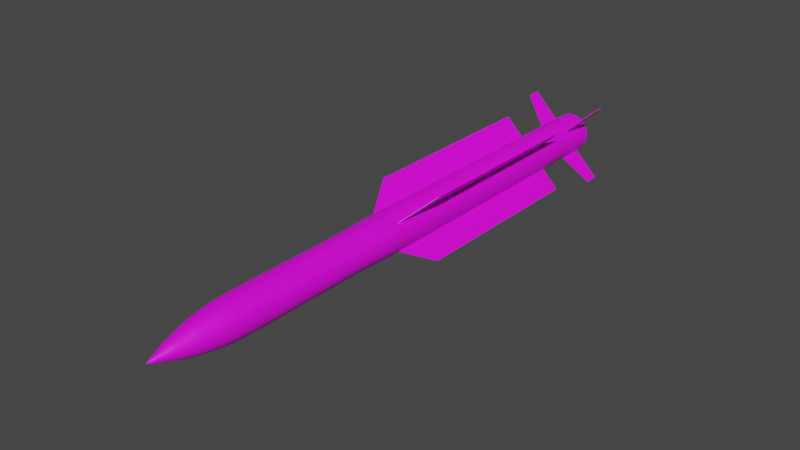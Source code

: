 # Source: 9M317_Buk.blend  (saved by Blender 2.80.75; exported with 4.5.12 LTS)
import bpy
from mathutils import Matrix  # noqa: F401  (used for matrix-valued properties, if any)

bpy.ops.wm.read_factory_settings(use_empty=True)
scene = bpy.context.scene
scene.name = 'Scene'

# ---- collections
col_collection = bpy.data.collections.new('Collection'); scene.collection.children.link(col_collection)

# ---- images (referenced by path relative to the original .blend; pixels are not part of the script)
import os
ASSET_DIR = os.environ.get("B2B_ASSET_DIR", "")  # directory of the original .blend (textures are referenced by path, not embedded)
HERE = os.path.dirname(os.path.abspath(__file__))  # packed textures are extracted next to this script under _unpacked/

def load_image(name, relpath, width, height, colorspace="sRGB"):
    """Load a texture the original file referenced (path relative to the .blend, or extracted next to this script)."""
    p = next((c for c in (os.path.join(HERE, relpath), os.path.join(ASSET_DIR, relpath)) if relpath and os.path.exists(c)), "")
    if p:
        img = bpy.data.images.load(p, check_existing=True)
        img.name = name
    else:  # same state as the original file: an image datablock whose file is absent (Cycles renders it pink)
        img = bpy.data.images.new(name, width, height)
        img.source = "FILE"
        img.filepath = "//" + (relpath or name)
    img.colorspace_settings.name = colorspace
    return img
img_kub_png_001 = load_image('Kub.png.001', 'Kub.png', 1024, 1024, 'sRGB')

# ---- materials (node trees are filled in below, after node groups)
mat_buk = bpy.data.materials.new('Buk')
mat_buk.use_transparent_shadow = False

# ---- material node trees
mat_buk.use_nodes = True; mat_buk.node_tree.nodes.clear()
_N = mat_buk.node_tree.nodes; _L = mat_buk.node_tree.links
n0 = _N.new('ShaderNodeBsdfPrincipled'); n0.name = 'Principled BSDF'; n0.location = (10, 300)
n0.distribution = 'GGX'
n0.subsurface_method = 'BURLEY'
n0.inputs[3].default_value = 1.45
n0.inputs[27].default_value = (0.0, 0.0, 0.0, 1.0)
n0.inputs[28].default_value = 1.0
n1 = _N.new('ShaderNodeTexImage'); n1.name = 'Image Texture'; n1.location = (-280, 280)
n1.image = img_kub_png_001
n1.interpolation = 'Smart'
n2 = _N.new('ShaderNodeOutputMaterial'); n2.name = 'Material Output'; n2.location = (416, 221)
_L.new(n0.outputs[0], n2.inputs[0])
_L.new(n1.outputs[0], n0.inputs[0])
n2.is_active_output = True

# ---- world
world_world = bpy.data.worlds.new('World'); scene.world = world_world
world_world.use_nodes = True; world_world.node_tree.nodes.clear()
_N = world_world.node_tree.nodes; _L = world_world.node_tree.links
n0 = _N.new('ShaderNodeOutputWorld'); n0.name = 'World Output'; n0.location = (300, 300)
n1 = _N.new('ShaderNodeBackground'); n1.name = 'Background'; n1.location = (10, 300)
n1.inputs[0].default_value = (0.05088, 0.05088, 0.05088, 1.0)
_L.new(n1.outputs[0], n0.inputs[0])
n0.is_active_output = True
world_world.color = (0.05088, 0.05088, 0.05088)
world_world.use_sun_shadow = False
world_world.sun_shadow_jitter_overblur = 0.0

# ---- meshes
me_cube_008 = bpy.data.meshes.new('Cube.008')
me_cube_008.from_pydata([(-1.0, 3.571, 1.695), (-1.0, 3.754, 4.756), (-1.0, 3.966, 1.695), (-1.0, 3.966, 4.756), (1.0, 3.571, 1.695), (1.0, 3.754, 4.756), (1.0, 3.966, 1.695), (1.0, 3.966, 4.756), (-1.0, -0.4589, 1.695), (-1.0, 0.06009, 3.865), (-1.0, 3.002, 1.695), (-1.0, 3.002, 3.865), (1.0, -0.4589, 1.695), (1.0, 0.06009, 3.865), (1.0, 3.002, 1.695), (1.0, 3.002, 3.865), (-1.0, 3.571, -1.695), (-1.0, 3.754, -4.756), (-1.0, 3.966, -1.695), (-1.0, 3.966, -4.756), (1.0, 3.571, -1.695), (1.0, 3.754, -4.756), (1.0, 3.966, -1.695), (1.0, 3.966, -4.756), (-1.0, -0.4589, -1.695), (-1.0, 0.06009, -3.865), (-1.0, 3.002, -1.695), (-1.0, 3.002, -3.865), (1.0, -0.4589, -1.695), (1.0, 0.06009, -3.865), (1.0, 3.002, -1.695), (1.0, 3.002, -3.865), (80.7, 3.571, 0.021), (226.5, 3.754, 0.021), (80.7, 3.966, 0.021), (226.5, 3.966, 0.021), (80.7, 3.571, -0.021), (226.5, 3.754, -0.021), (80.7, 3.966, -0.021), (226.5, 3.966, -0.021), (80.7, -0.4589, 0.021), (184.0, 0.06009, 0.021), (80.7, 3.002, 0.021), (184.0, 3.002, 0.021), (80.7, -0.4589, -0.021), (184.0, 0.06009, -0.021), (80.7, 3.002, -0.021), (184.0, 3.002, -0.021), (-80.7, 3.571, 0.021), (-226.5, 3.754, 0.021), (-80.7, 3.966, 0.021), (-226.5, 3.966, 0.021), (-80.7, 3.571, -0.021), (-226.5, 3.754, -0.021), (-80.7, 3.966, -0.021), (-226.5, 3.966, -0.021), (-80.7, -0.4589, 0.021), (-184.0, 0.06009, 0.021), (-80.7, 3.002, 0.021), (-184.0, 3.002, 0.021), (-80.7, -0.4589, -0.021), (-184.0, 0.06009, -0.021), (-80.7, 3.002, -0.021), (-184.0, 3.002, -0.021), (76.68, 4.113, -2.906e-07), (81.7, -0.6402, -2.424e-07), (75.2, 4.113, 0.3141), (80.13, -0.6402, 0.3347), (70.84, 4.113, 0.6162), (75.48, -0.6402, 0.6565), (63.75, 4.113, 0.8946), (67.93, -0.6402, 0.9532), (54.22, 4.113, 1.139), (57.77, -0.6402, 1.213), (42.6, 4.113, 1.339), (45.39, -0.6402, 1.426), (29.34, 4.113, 1.488), (31.26, -0.6402, 1.585), (14.96, 4.113, 1.579), (15.94, -0.6402, 1.683), (2.272e-05, 4.113, 1.61), (1.077e-05, -0.6402, 1.716), (-14.96, 4.113, 1.579), (-15.94, -0.6402, 1.683), (-29.34, 4.113, 1.488), (-31.26, -0.6402, 1.585), (-42.6, 4.113, 1.339), (-45.39, -0.6402, 1.426), (-54.22, 4.113, 1.139), (-57.77, -0.6402, 1.213), (-63.75, 4.113, 0.8946), (-67.93, -0.6402, 0.9532), (-70.84, 4.113, 0.6162), (-75.48, -0.6402, 0.6565), (-75.2, 4.113, 0.3141), (-80.13, -0.6402, 0.3347), (-76.68, 4.113, -1.02e-06), (-81.7, -0.6402, -1.06e-06), (-75.2, 4.113, -0.3141), (-80.13, -0.6402, -0.3347), (-70.84, 4.113, -0.6162), (-75.48, -0.6402, -0.6565), (-63.75, 4.113, -0.8946), (-67.93, -0.6402, -0.9532), (-54.22, 4.113, -1.139), (-57.77, -0.6402, -1.213), (-42.6, 4.113, -1.339), (-45.39, -0.6402, -1.426), (-29.34, 4.113, -1.488), (-31.26, -0.6402, -1.585), (-14.96, 4.113, -1.579), (-15.94, -0.6402, -1.683), (0.0001032, 4.113, -1.61), (9.583e-05, -0.6402, -1.716), (14.96, 4.113, -1.579), (15.94, -0.6402, -1.683), (29.34, 4.113, -1.488), (31.26, -0.6402, -1.585), (42.6, 4.113, -1.339), (45.39, -0.6402, -1.426), (54.22, 4.113, -1.139), (57.77, -0.6402, -1.213), (63.75, 4.113, -0.8946), (67.93, -0.6402, -0.9532), (70.84, 4.113, -0.6162), (75.48, -0.6402, -0.6565), (75.2, 4.113, -0.3141), (80.13, -0.6402, -0.3347), (75.69, -1.225, 0.3162), (77.17, -1.225, -2.387e-07), (71.3, -1.225, 0.6202), (64.17, -1.225, 0.9004), (54.57, -1.225, 1.146), (42.87, -1.225, 1.347), (29.53, -1.225, 1.497), (15.06, -1.225, 1.589), (1.913e-07, -1.225, 1.621), (-15.06, -1.225, 1.589), (-29.53, -1.225, 1.497), (-42.87, -1.225, 1.347), (-54.57, -1.225, 1.146), (-64.17, -1.225, 0.9004), (-71.3, -1.225, 0.6202), (-75.69, -1.225, 0.3162), (-77.17, -1.225, -1.011e-06), (-75.69, -1.225, -0.3162), (-71.3, -1.225, -0.6202), (-64.17, -1.225, -0.9004), (-54.57, -1.225, -1.146), (-42.87, -1.225, -1.347), (-29.53, -1.225, -1.497), (-15.06, -1.225, -1.589), (8.053e-05, -1.225, -1.621), (15.06, -1.225, -1.589), (29.53, -1.225, -1.497), (42.87, -1.225, -1.347), (54.57, -1.225, -1.146), (64.17, -1.225, -0.9004), (71.3, -1.225, -0.6202), (75.69, -1.225, -0.3162), (75.69, -3.044, 0.3162), (77.17, -3.044, 1.136e-06), (71.3, -3.044, 0.6202), (64.17, -3.044, 0.9004), (54.57, -3.044, 1.146), (42.87, -3.044, 1.347), (29.53, -3.044, 1.497), (15.06, -3.044, 1.589), (-3.734e-05, -3.044, 1.621), (-15.06, -3.044, 1.589), (-29.53, -3.044, 1.497), (-42.87, -3.044, 1.347), (-54.57, -3.044, 1.146), (-64.17, -3.044, 0.9004), (-71.3, -3.044, 0.6202), (-75.69, -3.044, 0.3162), (-77.17, -3.044, 3.631e-07), (-75.69, -3.044, -0.3162), (-71.3, -3.044, -0.6202), (-64.17, -3.044, -0.9004), (-54.57, -3.044, -1.146), (-42.87, -3.044, -1.347), (-29.53, -3.044, -1.497), (-15.06, -3.044, -1.589), (4.3e-05, -3.044, -1.621), (15.06, -3.044, -1.589), (29.53, -3.044, -1.497), (42.87, -3.044, -1.347), (54.57, -3.044, -1.146), (64.17, -3.044, -0.9004), (71.3, -3.044, -0.6202), (75.69, -3.044, -0.3162), (73.37, -3.298, 0.3065), (74.81, -3.298, 2.508e-06), (69.11, -3.298, 0.6012), (62.2, -3.298, 0.8728), (52.9, -3.298, 1.111), (41.56, -3.298, 1.306), (28.63, -3.298, 1.451), (14.59, -3.298, 1.541), (-4.189e-05, -3.298, 1.571), (-14.59, -3.298, 1.541), (-28.63, -3.298, 1.451), (-41.56, -3.298, 1.306), (-52.9, -3.298, 1.111), (-62.2, -3.298, 0.8728), (-69.11, -3.298, 0.6012), (-73.37, -3.298, 0.3065), (-74.81, -3.298, 1.759e-06), (-73.37, -3.298, -0.3065), (-69.11, -3.298, -0.6012), (-62.2, -3.298, -0.8728), (-52.9, -3.298, -1.111), (-41.56, -3.298, -1.306), (-28.63, -3.298, -1.451), (-14.59, -3.298, -1.541), (3.599e-05, -3.298, -1.571), (14.59, -3.298, -1.541), (28.63, -3.298, -1.451), (41.56, -3.298, -1.306), (52.9, -3.298, -1.111), (62.2, -3.298, -0.8728), (69.11, -3.298, -0.6012), (73.37, -3.298, -0.3065), (68.51, -3.496, 0.2862), (69.85, -3.496, 1.127e-06), (64.53, -3.496, 0.5613), (58.08, -3.496, 0.8149), (49.39, -3.496, 1.037), (38.81, -3.496, 1.22), (26.73, -3.496, 1.355), (13.63, -3.496, 1.439), (-4.466e-05, -3.496, 1.467), (-13.63, -3.496, 1.439), (-26.73, -3.496, 1.355), (-38.81, -3.496, 1.22), (-49.39, -3.496, 1.037), (-58.08, -3.496, 0.8149), (-64.53, -3.496, 0.5613), (-68.51, -3.496, 0.2862), (-69.85, -3.496, 4.274e-07), (-68.51, -3.496, -0.2862), (-64.53, -3.496, -0.5613), (-58.08, -3.496, -0.8149), (-49.39, -3.496, -1.037), (-38.81, -3.496, -1.22), (-26.73, -3.496, -1.355), (-13.63, -3.496, -1.439), (2.806e-05, -3.496, -1.467), (13.63, -3.496, -1.439), (26.73, -3.496, -1.355), (38.81, -3.496, -1.22), (49.39, -3.496, -1.037), (58.08, -3.496, -0.8149), (64.53, -3.496, -0.5613), (68.51, -3.496, -0.2862), (61.27, -3.661, 0.2559), (62.47, -3.661, 1.121e-06), (57.72, -3.661, 0.5021), (51.94, -3.661, 0.7289), (44.18, -3.661, 0.9277), (34.71, -3.661, 1.091), (23.91, -3.661, 1.212), (12.19, -3.661, 1.287), (-4.611e-05, -3.661, 1.312), (-12.19, -3.661, 1.287), (-23.91, -3.661, 1.212), (-34.71, -3.661, 1.091), (-44.18, -3.661, 0.9277), (-51.95, -3.661, 0.7289), (-57.72, -3.661, 0.5021), (-61.27, -3.661, 0.2559), (-62.47, -3.661, 4.958e-07), (-61.27, -3.661, -0.2559), (-57.72, -3.661, -0.5021), (-51.95, -3.661, -0.7289), (-44.18, -3.661, -0.9277), (-34.71, -3.661, -1.091), (-23.91, -3.661, -1.212), (-12.19, -3.661, -1.287), (1.893e-05, -3.661, -1.312), (12.19, -3.661, -1.287), (23.91, -3.661, -1.212), (34.71, -3.661, -1.091), (44.18, -3.661, -0.9277), (51.95, -3.661, -0.7289), (57.72, -3.661, -0.5021), (61.27, -3.661, -0.2559), (53.42, -3.815, 0.2231), (54.46, -3.815, 1.128e-06), (50.32, -3.815, 0.4377), (45.28, -3.815, 0.6354), (38.51, -3.815, 0.8087), (30.26, -3.815, 0.9509), (20.84, -3.815, 1.057), (10.62, -3.815, 1.122), (-4.71e-05, -3.815, 1.144), (-10.63, -3.815, 1.122), (-20.84, -3.815, 1.057), (-30.26, -3.815, 0.9509), (-38.51, -3.815, 0.8087), (-45.28, -3.815, 0.6354), (-50.32, -3.815, 0.4377), (-53.42, -3.815, 0.2231), (-54.46, -3.815, 5.824e-07), (-53.42, -3.815, -0.2231), (-50.32, -3.815, -0.4377), (-45.28, -3.815, -0.6354), (-38.51, -3.815, -0.8087), (-30.26, -3.815, -0.9509), (-20.84, -3.815, -1.057), (-10.62, -3.815, -1.122), (9.599e-06, -3.815, -1.144), (10.62, -3.815, -1.122), (20.84, -3.815, -1.057), (30.26, -3.815, -0.9509), (38.51, -3.815, -0.8087), (45.28, -3.815, -0.6354), (50.32, -3.815, -0.4377), (53.42, -3.815, -0.2231), (42.22, -3.976, 0.1763), (43.04, -3.976, 1.127e-06), (39.77, -3.976, 0.3459), (35.79, -3.976, 0.5022), (30.44, -3.976, 0.6392), (23.91, -3.976, 0.7516), (16.47, -3.976, 0.8351), (8.397, -3.976, 0.8866), (-4.695e-05, -3.976, 0.9039), (-8.398, -3.976, 0.8866), (-16.47, -3.976, 0.8351), (-23.91, -3.976, 0.7516), (-30.44, -3.976, 0.6392), (-35.79, -3.976, 0.5022), (-39.77, -3.976, 0.3459), (-42.22, -3.976, 0.1763), (-43.04, -3.976, 6.957e-07), (-42.22, -3.976, -0.1763), (-39.77, -3.976, -0.3459), (-35.79, -3.976, -0.5022), (-30.44, -3.976, -0.6392), (-23.91, -3.976, -0.7516), (-16.47, -3.976, -0.8351), (-8.397, -3.976, -0.8866), (-2.135e-06, -3.976, -0.9039), (8.397, -3.976, -0.8866), (16.47, -3.976, -0.8351), (23.91, -3.976, -0.7516), (30.44, -3.976, -0.6392), (35.79, -3.976, -0.5022), (39.77, -3.976, -0.3459), (42.22, -3.976, -0.1763), (32.47, -4.107, 0.1356), (33.1, -4.107, 1.128e-06), (30.58, -4.107, 0.266), (27.52, -4.107, 0.3862), (23.41, -4.107, 0.4915), (18.39, -4.107, 0.578), (12.67, -4.107, 0.6422), (6.458, -4.107, 0.6818), (-4.705e-05, -4.107, 0.6951), (-6.458, -4.107, 0.6818), (-12.67, -4.107, 0.6422), (-18.39, -4.107, 0.578), (-23.41, -4.107, 0.4915), (-27.52, -4.107, 0.3862), (-30.58, -4.107, 0.266), (-32.47, -4.107, 0.1356), (-33.1, -4.107, 7.964e-07), (-32.47, -4.107, -0.1356), (-30.58, -4.107, -0.266), (-27.52, -4.107, -0.3862), (-23.41, -4.107, -0.4915), (-18.39, -4.107, -0.578), (-12.67, -4.107, -0.6422), (-6.458, -4.107, -0.6818), (-1.259e-05, -4.107, -0.6951), (6.458, -4.107, -0.6818), (12.67, -4.107, -0.6422), (18.39, -4.107, -0.578), (23.41, -4.107, -0.4915), (27.52, -4.107, -0.3862), (30.58, -4.107, -0.266), (32.47, -4.107, -0.1356), (22.85, -4.209, 0.09545), (23.3, -4.209, 1.126e-06), (21.53, -4.209, 0.1872), (19.37, -4.209, 0.2718), (16.47, -4.209, 0.346), (12.94, -4.209, 0.4068), (8.916, -4.209, 0.452), (4.545, -4.209, 0.4799), (-4.602e-05, -4.209, 0.4893), (-4.545, -4.209, 0.4799), (-8.916, -4.209, 0.452), (-12.94, -4.209, 0.4068), (-16.47, -4.209, 0.346), (-19.37, -4.209, 0.2718), (-21.53, -4.209, 0.1872), (-22.85, -4.209, 0.09545), (-23.3, -4.209, 8.931e-07), (-22.85, -4.209, -0.09545), (-21.53, -4.209, -0.1872), (-19.37, -4.209, -0.2718), (-16.47, -4.209, -0.346), (-12.94, -4.209, -0.4068), (-8.916, -4.209, -0.452), (-4.545, -4.209, -0.4799), (-2.176e-05, -4.209, -0.4893), (4.545, -4.209, -0.4799), (8.916, -4.209, -0.452), (12.94, -4.209, -0.4068), (16.47, -4.209, -0.346), (19.37, -4.209, -0.2718), (21.53, -4.209, -0.1872), (22.85, -4.209, -0.09545), (11.86, -4.322, 0.04956), (12.1, -4.322, 1.114e-06), (11.18, -4.322, 0.09721), (10.06, -4.322, 0.1411), (8.553, -4.322, 0.1796), (6.72, -4.322, 0.2112), (4.629, -4.322, 0.2347), (2.36, -4.322, 0.2491), (-4.515e-05, -4.322, 0.254), (-2.36, -4.322, 0.2491), (-4.629, -4.322, 0.2347), (-6.72, -4.322, 0.2112), (-8.553, -4.322, 0.1796), (-10.06, -4.322, 0.1411), (-11.18, -4.322, 0.09721), (-11.86, -4.322, 0.04956), (-12.1, -4.322, 9.929e-07), (-11.86, -4.322, -0.04956), (-11.18, -4.322, -0.09721), (-10.06, -4.322, -0.1411), (-8.553, -4.322, -0.1796), (-6.72, -4.322, -0.2112), (-4.629, -4.322, -0.2347), (-2.36, -4.322, -0.2491), (-3.256e-05, -4.322, -0.254), (2.36, -4.322, -0.2491), (4.629, -4.322, -0.2347), (6.72, -4.322, -0.2112), (8.553, -4.322, -0.1796), (10.06, -4.322, -0.1411), (11.18, -4.322, -0.09721), (11.86, -4.322, -0.04955), (-4.382e-05, -4.43, 3.847e-06), (81.7, 4.113, -2.424e-07), (80.13, 4.113, 0.3347), (75.48, 4.113, 0.6565), (67.93, 4.113, 0.9532), (57.77, 4.113, 1.213), (45.39, 4.113, 1.426), (31.26, 4.113, 1.585), (15.94, 4.113, 1.683), (2.311e-05, 4.113, 1.716), (-15.94, 4.113, 1.683), (-31.26, 4.113, 1.585), (-45.39, 4.113, 1.426), (-57.77, 4.113, 1.213), (-67.93, 4.113, 0.9532), (-75.48, 4.113, 0.6565), (-80.13, 4.113, 0.3347), (-81.7, 4.113, -1.06e-06), (-80.13, 4.113, -0.3347), (-75.48, 4.113, -0.6565), (-67.93, 4.113, -0.9532), (-57.77, 4.113, -1.213), (-45.39, 4.113, -1.426), (-31.26, 4.113, -1.585), (-15.94, 4.113, -1.683), (0.0001082, 4.113, -1.716), (15.94, 4.113, -1.683), (31.26, 4.113, -1.585), (45.39, 4.113, -1.426), (57.77, 4.113, -1.213), (67.93, 4.113, -0.9532), (75.48, 4.113, -0.6565), (80.13, 4.113, -0.3347), (18.42, 3.584, -3.091e-06), (18.07, 3.584, 0.07547), (17.02, 3.584, 0.148), (15.32, 3.584, 0.2149), (13.03, 3.584, 0.2735), (10.23, 3.584, 0.3216), (7.049, 3.584, 0.3574), (3.594, 3.584, 0.3794), (1.818e-05, 3.584, 0.3868), (-3.594, 3.584, 0.3794), (-7.049, 3.584, 0.3574), (-10.23, 3.584, 0.3216), (-13.03, 3.584, 0.2735), (-15.32, 3.584, 0.2149), (-17.02, 3.584, 0.148), (-18.07, 3.584, 0.07547), (-18.42, 3.584, -2.921e-06), (-18.07, 3.584, -0.07547), (-17.02, 3.584, -0.148), (-15.32, 3.584, -0.2149), (-13.03, 3.584, -0.2735), (-10.23, 3.584, -0.3216), (-7.049, 3.584, -0.3574), (-3.594, 3.584, -0.3794), (5.126e-05, 3.584, -0.3868), (3.594, 3.584, -0.3794), (7.049, 3.584, -0.3574), (10.23, 3.584, -0.3216), (13.03, 3.584, -0.2735), (15.32, 3.584, -0.2149), (17.02, 3.584, -0.148), (18.07, 3.584, -0.07547), (76.68, 3.584, -2.696e-06), (75.2, 3.584, 0.3141), (70.84, 3.584, 0.6162), (63.75, 3.584, 0.8946), (54.22, 3.584, 1.139), (42.6, 3.584, 1.339), (29.34, 3.584, 1.488), (14.96, 3.584, 1.579), (2.272e-05, 3.584, 1.61), (-14.96, 3.584, 1.579), (-29.34, 3.584, 1.488), (-42.6, 3.584, 1.339), (-54.22, 3.584, 1.139), (-63.75, 3.584, 0.8946), (-70.84, 3.584, 0.6162), (-75.2, 3.584, 0.3141), (-76.68, 3.584, -3.426e-06), (-75.2, 3.584, -0.3141), (-70.84, 3.584, -0.6162), (-63.75, 3.584, -0.8946), (-54.22, 3.584, -1.139), (-42.6, 3.584, -1.339), (-29.34, 3.584, -1.488), (-14.96, 3.584, -1.579), (0.0001032, 3.584, -1.61), (14.96, 3.584, -1.579), (29.34, 3.584, -1.488), (42.6, 3.584, -1.339), (54.22, 3.584, -1.139), (63.75, 3.584, -0.8946), (70.84, 3.584, -0.6162), (75.2, 3.584, -0.3141), (71.9, 4.107, 1.893e-05), (70.52, 4.107, 0.2946), (66.43, 4.107, 0.5779), (59.79, 4.107, 0.8389), (50.84, 4.107, 1.068), (39.95, 4.107, 1.256), (27.52, 4.107, 1.395), (14.03, 4.107, 1.481), (2.142e-06, 4.107, 1.51), (-14.03, 4.107, 1.481), (-27.52, 4.107, 1.395), (-39.95, 4.107, 1.256), (-50.84, 4.107, 1.068), (-59.79, 4.107, 0.8389), (-66.43, 4.107, 0.5779), (-70.52, 4.107, 0.2946), (-71.9, 4.107, 1.963e-05), (-70.52, 4.107, -0.2946), (-66.43, 4.107, -0.5778), (-59.79, 4.107, -0.8389), (-50.84, 4.107, -1.068), (-39.95, 4.107, -1.255), (-27.52, 4.107, -1.395), (-14.03, 4.107, -1.481), (0.0001302, 4.107, -1.51), (14.03, 4.107, -1.481), (27.52, 4.107, -1.395), (39.95, 4.107, -1.255), (50.84, 4.107, -1.068), (59.79, 4.107, -0.8389), (66.43, 4.107, -0.5778), (70.52, 4.107, -0.2946), (75.34, 4.107, 1.897e-05), (73.89, 4.107, 0.3087), (69.61, 4.107, 0.6055), (62.64, 4.107, 0.879), (53.27, 4.107, 1.119), (41.86, 4.107, 1.316), (28.83, 4.107, 1.462), (14.7, 4.107, 1.552), (1.226e-06, 4.107, 1.582), (-14.7, 4.107, 1.552), (-28.83, 4.107, 1.462), (-41.86, 4.107, 1.316), (-53.27, 4.107, 1.119), (-62.64, 4.107, 0.879), (-69.61, 4.107, 0.6055), (-73.89, 4.107, 0.3087), (-75.34, 4.107, 1.967e-05), (-73.89, 4.107, -0.3086), (-69.61, 4.107, -0.6055), (-62.64, 4.107, -0.879), (-53.27, 4.107, -1.119), (-41.86, 4.107, -1.316), (-28.83, 4.107, -1.462), (-14.7, 4.107, -1.552), (0.0001366, 4.107, -1.582), (14.7, 4.107, -1.552), (28.83, 4.107, -1.462), (41.86, 4.107, -1.316), (53.27, 4.107, -1.119), (62.64, 4.107, -0.879), (69.61, 4.107, -0.6055), (73.89, 4.107, -0.3086), (14.38, 3.604, 1.204e-05), (14.1, 3.604, 0.05893), (13.29, 3.604, 0.1156), (11.96, 3.604, 0.1678), (10.17, 3.604, 0.2136), (7.99, 3.604, 0.2511), (5.503, 3.604, 0.279), (2.806, 3.604, 0.2962), (2.994e-05, 3.604, 0.302), (-2.806, 3.604, 0.2962), (-5.503, 3.604, 0.279), (-7.99, 3.604, 0.2511), (-10.17, 3.604, 0.2136), (-11.96, 3.604, 0.1678), (-13.29, 3.604, 0.1156), (-14.1, 3.604, 0.05893), (-14.38, 3.604, 1.218e-05), (-14.1, 3.604, -0.0589), (-13.29, 3.604, -0.1156), (-11.96, 3.604, -0.1678), (-10.17, 3.604, -0.2135), (-7.99, 3.604, -0.2511), (-5.503, 3.604, -0.279), (-2.806, 3.604, -0.2962), (5.555e-05, 3.604, -0.302), (2.806, 3.604, -0.2962), (5.503, 3.604, -0.279), (7.99, 3.604, -0.2511), (10.17, 3.604, -0.2135), (11.96, 3.604, -0.1678), (13.29, 3.604, -0.1156), (14.1, 3.604, -0.0589)], [], [(0, 1, 3, 2), (2, 3, 7, 6), (6, 7, 5, 4), (4, 5, 1, 0), (7, 3, 1, 5), (8, 9, 11, 10), (10, 11, 15, 14), (14, 15, 13, 12), (12, 13, 9, 8), (15, 11, 9, 13), (16, 18, 19, 17), (18, 22, 23, 19), (22, 20, 21, 23), (20, 16, 17, 21), (23, 21, 17, 19), (24, 26, 27, 25), (26, 30, 31, 27), (30, 28, 29, 31), (28, 24, 25, 29), (31, 29, 25, 27), (32, 33, 35, 34), (34, 35, 39, 38), (38, 39, 37, 36), (36, 37, 33, 32), (39, 35, 33, 37), (40, 41, 43, 42), (42, 43, 47, 46), (46, 47, 45, 44), (44, 45, 41, 40), (47, 43, 41, 45), (48, 50, 51, 49), (50, 54, 55, 51), (54, 52, 53, 55), (52, 48, 49, 53), (55, 53, 49, 51), (56, 58, 59, 57), (58, 62, 63, 59), (62, 60, 61, 63), (60, 56, 57, 61), (63, 61, 57, 59), (449, 450, 67, 65), (450, 451, 69, 67), (451, 452, 71, 69), (452, 453, 73, 71), (453, 454, 75, 73), (454, 455, 77, 75), (455, 456, 79, 77), (456, 457, 81, 79), (457, 458, 83, 81), (458, 459, 85, 83), (459, 460, 87, 85), (460, 461, 89, 87), (461, 462, 91, 89), (462, 463, 93, 91), (463, 464, 95, 93), (464, 465, 97, 95), (465, 466, 99, 97), (466, 467, 101, 99), (467, 468, 103, 101), (468, 469, 105, 103), (469, 470, 107, 105), (470, 471, 109, 107), (471, 472, 111, 109), (472, 473, 113, 111), (473, 474, 115, 113), (474, 475, 117, 115), (475, 476, 119, 117), (476, 477, 121, 119), (477, 478, 123, 121), (478, 479, 125, 123), (79, 135, 134, 77), (479, 480, 127, 125), (480, 449, 65, 127), (86, 524, 525, 88), (147, 179, 178, 146), (97, 144, 143, 95), (115, 153, 152, 113), (71, 131, 130, 69), (89, 140, 139, 87), (107, 149, 148, 105), (125, 158, 157, 123), (81, 136, 135, 79), (99, 145, 144, 97), (117, 154, 153, 115), (73, 132, 131, 71), (91, 141, 140, 89), (109, 150, 149, 107), (127, 159, 158, 125), (83, 137, 136, 81), (101, 146, 145, 99), (119, 155, 154, 117), (75, 133, 132, 73), (93, 142, 141, 91), (111, 151, 150, 109), (67, 128, 129, 65), (65, 129, 159, 127), (85, 138, 137, 83), (103, 147, 146, 101), (121, 156, 155, 119), (77, 134, 133, 75), (95, 143, 142, 93), (113, 152, 151, 111), (69, 130, 128, 67), (87, 139, 138, 85), (105, 148, 147, 103), (123, 157, 156, 121), (182, 214, 213, 181), (134, 166, 165, 133), (148, 180, 179, 147), (135, 167, 166, 134), (149, 181, 180, 148), (136, 168, 167, 135), (150, 182, 181, 149), (137, 169, 168, 136), (151, 183, 182, 150), (138, 170, 169, 137), (152, 184, 183, 151), (139, 171, 170, 138), (153, 185, 184, 152), (140, 172, 171, 139), (154, 186, 185, 153), (141, 173, 172, 140), (155, 187, 186, 154), (142, 174, 173, 141), (128, 160, 161, 129), (156, 188, 187, 155), (143, 175, 174, 142), (130, 162, 160, 128), (157, 189, 188, 156), (144, 176, 175, 143), (131, 163, 162, 130), (158, 190, 189, 157), (145, 177, 176, 144), (132, 164, 163, 131), (159, 191, 190, 158), (146, 178, 177, 145), (133, 165, 164, 132), (129, 161, 191, 159), (217, 249, 248, 216), (169, 201, 200, 168), (183, 215, 214, 182), (170, 202, 201, 169), (184, 216, 215, 183), (171, 203, 202, 170), (185, 217, 216, 184), (172, 204, 203, 171), (186, 218, 217, 185), (173, 205, 204, 172), (187, 219, 218, 186), (174, 206, 205, 173), (160, 192, 193, 161), (188, 220, 219, 187), (175, 207, 206, 174), (162, 194, 192, 160), (189, 221, 220, 188), (176, 208, 207, 175), (163, 195, 194, 162), (190, 222, 221, 189), (177, 209, 208, 176), (164, 196, 195, 163), (191, 223, 222, 190), (178, 210, 209, 177), (165, 197, 196, 164), (161, 193, 223, 191), (179, 211, 210, 178), (166, 198, 197, 165), (180, 212, 211, 179), (167, 199, 198, 166), (181, 213, 212, 180), (168, 200, 199, 167), (224, 256, 257, 225), (204, 236, 235, 203), (218, 250, 249, 217), (205, 237, 236, 204), (219, 251, 250, 218), (206, 238, 237, 205), (192, 224, 225, 193), (220, 252, 251, 219), (207, 239, 238, 206), (194, 226, 224, 192), (221, 253, 252, 220), (208, 240, 239, 207), (195, 227, 226, 194), (222, 254, 253, 221), (209, 241, 240, 208), (196, 228, 227, 195), (223, 255, 254, 222), (210, 242, 241, 209), (197, 229, 228, 196), (193, 225, 255, 223), (211, 243, 242, 210), (198, 230, 229, 197), (212, 244, 243, 211), (199, 231, 230, 198), (213, 245, 244, 212), (200, 232, 231, 199), (214, 246, 245, 213), (201, 233, 232, 200), (215, 247, 246, 214), (202, 234, 233, 201), (216, 248, 247, 215), (203, 235, 234, 202), (260, 292, 291, 259), (252, 284, 283, 251), (239, 271, 270, 238), (226, 258, 256, 224), (253, 285, 284, 252), (240, 272, 271, 239), (227, 259, 258, 226), (254, 286, 285, 253), (241, 273, 272, 240), (228, 260, 259, 227), (255, 287, 286, 254), (242, 274, 273, 241), (229, 261, 260, 228), (225, 257, 287, 255), (243, 275, 274, 242), (230, 262, 261, 229), (244, 276, 275, 243), (231, 263, 262, 230), (245, 277, 276, 244), (232, 264, 263, 231), (246, 278, 277, 245), (233, 265, 264, 232), (247, 279, 278, 246), (234, 266, 265, 233), (248, 280, 279, 247), (235, 267, 266, 234), (249, 281, 280, 248), (236, 268, 267, 235), (250, 282, 281, 249), (237, 269, 268, 236), (251, 283, 282, 250), (238, 270, 269, 237), (295, 327, 326, 294), (287, 319, 318, 286), (274, 306, 305, 273), (261, 293, 292, 260), (257, 289, 319, 287), (275, 307, 306, 274), (262, 294, 293, 261), (276, 308, 307, 275), (263, 295, 294, 262), (277, 309, 308, 276), (264, 296, 295, 263), (278, 310, 309, 277), (265, 297, 296, 264), (279, 311, 310, 278), (266, 298, 297, 265), (280, 312, 311, 279), (267, 299, 298, 266), (281, 313, 312, 280), (268, 300, 299, 267), (282, 314, 313, 281), (269, 301, 300, 268), (283, 315, 314, 282), (270, 302, 301, 269), (256, 288, 289, 257), (284, 316, 315, 283), (271, 303, 302, 270), (258, 290, 288, 256), (285, 317, 316, 284), (272, 304, 303, 271), (259, 291, 290, 258), (286, 318, 317, 285), (273, 305, 304, 272), (330, 362, 361, 329), (309, 341, 340, 308), (296, 328, 327, 295), (310, 342, 341, 309), (297, 329, 328, 296), (311, 343, 342, 310), (298, 330, 329, 297), (312, 344, 343, 311), (299, 331, 330, 298), (313, 345, 344, 312), (300, 332, 331, 299), (314, 346, 345, 313), (301, 333, 332, 300), (315, 347, 346, 314), (302, 334, 333, 301), (288, 320, 321, 289), (316, 348, 347, 315), (303, 335, 334, 302), (290, 322, 320, 288), (317, 349, 348, 316), (304, 336, 335, 303), (291, 323, 322, 290), (318, 350, 349, 317), (305, 337, 336, 304), (292, 324, 323, 291), (319, 351, 350, 318), (306, 338, 337, 305), (293, 325, 324, 292), (289, 321, 351, 319), (307, 339, 338, 306), (294, 326, 325, 293), (308, 340, 339, 307), (365, 397, 396, 364), (344, 376, 375, 343), (331, 363, 362, 330), (345, 377, 376, 344), (332, 364, 363, 331), (346, 378, 377, 345), (333, 365, 364, 332), (347, 379, 378, 346), (334, 366, 365, 333), (320, 352, 353, 321), (348, 380, 379, 347), (335, 367, 366, 334), (322, 354, 352, 320), (349, 381, 380, 348), (336, 368, 367, 335), (323, 355, 354, 322), (350, 382, 381, 349), (337, 369, 368, 336), (324, 356, 355, 323), (351, 383, 382, 350), (338, 370, 369, 337), (325, 357, 356, 324), (321, 353, 383, 351), (339, 371, 370, 338), (326, 358, 357, 325), (340, 372, 371, 339), (327, 359, 358, 326), (341, 373, 372, 340), (328, 360, 359, 327), (342, 374, 373, 341), (329, 361, 360, 328), (343, 375, 374, 342), (400, 432, 431, 399), (379, 411, 410, 378), (366, 398, 397, 365), (352, 384, 385, 353), (380, 412, 411, 379), (367, 399, 398, 366), (354, 386, 384, 352), (381, 413, 412, 380), (368, 400, 399, 367), (355, 387, 386, 354), (382, 414, 413, 381), (369, 401, 400, 368), (356, 388, 387, 355), (383, 415, 414, 382), (370, 402, 401, 369), (357, 389, 388, 356), (353, 385, 415, 383), (371, 403, 402, 370), (358, 390, 389, 357), (372, 404, 403, 371), (359, 391, 390, 358), (373, 405, 404, 372), (360, 392, 391, 359), (374, 406, 405, 373), (361, 393, 392, 360), (375, 407, 406, 374), (362, 394, 393, 361), (376, 408, 407, 375), (363, 395, 394, 362), (377, 409, 408, 376), (364, 396, 395, 363), (378, 410, 409, 377), (435, 448, 434), (387, 419, 418, 386), (414, 446, 445, 413), (401, 433, 432, 400), (388, 420, 419, 387), (415, 447, 446, 414), (402, 434, 433, 401), (389, 421, 420, 388), (385, 417, 447, 415), (403, 435, 434, 402), (390, 422, 421, 389), (404, 436, 435, 403), (391, 423, 422, 390), (405, 437, 436, 404), (392, 424, 423, 391), (406, 438, 437, 405), (393, 425, 424, 392), (407, 439, 438, 406), (394, 426, 425, 393), (408, 440, 439, 407), (395, 427, 426, 394), (409, 441, 440, 408), (396, 428, 427, 395), (410, 442, 441, 409), (397, 429, 428, 396), (411, 443, 442, 410), (398, 430, 429, 397), (384, 416, 417, 385), (412, 444, 443, 411), (399, 431, 430, 398), (386, 418, 416, 384), (413, 445, 444, 412), (422, 448, 421), (436, 448, 435), (423, 448, 422), (437, 448, 436), (424, 448, 423), (438, 448, 437), (425, 448, 424), (439, 448, 438), (426, 448, 425), (440, 448, 439), (427, 448, 426), (441, 448, 440), (428, 448, 427), (442, 448, 441), (429, 448, 428), (443, 448, 442), (430, 448, 429), (416, 448, 417), (444, 448, 443), (431, 448, 430), (418, 448, 416), (445, 448, 444), (432, 448, 431), (419, 448, 418), (446, 448, 445), (433, 448, 432), (420, 448, 419), (447, 448, 446), (434, 448, 433), (421, 448, 420), (417, 448, 447), (66, 450, 449, 64), (68, 451, 450, 66), (70, 452, 451, 68), (72, 453, 452, 70), (74, 454, 453, 72), (76, 455, 454, 74), (78, 456, 455, 76), (80, 457, 456, 78), (82, 458, 457, 80), (84, 459, 458, 82), (86, 460, 459, 84), (88, 461, 460, 86), (90, 462, 461, 88), (92, 463, 462, 90), (94, 464, 463, 92), (96, 465, 464, 94), (98, 466, 465, 96), (100, 467, 466, 98), (102, 468, 467, 100), (104, 469, 468, 102), (106, 470, 469, 104), (108, 471, 470, 106), (110, 472, 471, 108), (112, 473, 472, 110), (114, 474, 473, 112), (116, 475, 474, 114), (118, 476, 475, 116), (120, 477, 476, 118), (122, 478, 477, 120), (124, 479, 478, 122), (126, 480, 479, 124), (64, 449, 480, 126), (498, 594, 595, 499), (114, 538, 539, 116), (88, 525, 526, 90), (116, 539, 540, 118), (90, 526, 527, 92), (64, 513, 514, 66), (118, 540, 541, 120), (92, 527, 528, 94), (66, 514, 515, 68), (120, 541, 542, 122), (94, 528, 529, 96), (68, 515, 516, 70), (122, 542, 543, 124), (96, 529, 530, 98), (70, 516, 517, 72), (124, 543, 544, 126), (98, 530, 531, 100), (72, 517, 518, 74), (126, 544, 513, 64), (100, 531, 532, 102), (74, 518, 519, 76), (102, 532, 533, 104), (76, 519, 520, 78), (104, 533, 534, 106), (78, 520, 521, 80), (106, 534, 535, 108), (80, 521, 522, 82), (108, 535, 536, 110), (82, 522, 523, 84), (110, 536, 537, 112), (84, 523, 524, 86), (112, 537, 538, 114), (482, 514, 513, 481), (483, 515, 514, 482), (484, 516, 515, 483), (485, 517, 516, 484), (486, 518, 517, 485), (487, 519, 518, 486), (488, 520, 519, 487), (489, 521, 520, 488), (490, 522, 521, 489), (491, 523, 522, 490), (492, 524, 523, 491), (493, 525, 524, 492), (494, 526, 525, 493), (495, 527, 526, 494), (496, 528, 527, 495), (497, 529, 528, 496), (498, 530, 529, 497), (499, 531, 530, 498), (500, 532, 531, 499), (501, 533, 532, 500), (502, 534, 533, 501), (503, 535, 534, 502), (504, 536, 535, 503), (505, 537, 536, 504), (506, 538, 537, 505), (507, 539, 538, 506), (508, 540, 539, 507), (509, 541, 540, 508), (510, 542, 541, 509), (511, 543, 542, 510), (512, 544, 543, 511), (481, 513, 544, 512), (568, 632, 633, 569), (485, 581, 582, 486), (512, 608, 577, 481), (499, 595, 596, 500), (486, 582, 583, 487), (500, 596, 597, 501), (487, 583, 584, 488), (501, 597, 598, 502), (488, 584, 585, 489), (502, 598, 599, 503), (489, 585, 586, 490), (503, 599, 600, 504), (490, 586, 587, 491), (504, 600, 601, 505), (491, 587, 588, 492), (505, 601, 602, 506), (492, 588, 589, 493), (506, 602, 603, 507), (493, 589, 590, 494), (507, 603, 604, 508), (494, 590, 591, 495), (481, 577, 578, 482), (508, 604, 605, 509), (495, 591, 592, 496), (482, 578, 579, 483), (509, 605, 606, 510), (496, 592, 593, 497), (483, 579, 580, 484), (510, 606, 607, 511), (497, 593, 594, 498), (484, 580, 581, 485), (511, 607, 608, 512), (546, 578, 577, 545), (547, 579, 578, 546), (548, 580, 579, 547), (549, 581, 580, 548), (550, 582, 581, 549), (551, 583, 582, 550), (552, 584, 583, 551), (553, 585, 584, 552), (554, 586, 585, 553), (555, 587, 586, 554), (556, 588, 587, 555), (557, 589, 588, 556), (558, 590, 589, 557), (559, 591, 590, 558), (560, 592, 591, 559), (561, 593, 592, 560), (562, 594, 593, 561), (563, 595, 594, 562), (564, 596, 595, 563), (565, 597, 596, 564), (566, 598, 597, 565), (567, 599, 598, 566), (568, 600, 599, 567), (569, 601, 600, 568), (570, 602, 601, 569), (571, 603, 602, 570), (572, 604, 603, 571), (573, 605, 604, 572), (574, 606, 605, 573), (575, 607, 606, 574), (576, 608, 607, 575), (545, 577, 608, 576), (609, 640, 639, 638, 637, 636, 635, 634, 633, 632, 631, 630, 629, 628, 627, 626, 625, 624, 623, 622, 621, 620, 619, 618, 617, 616, 615, 614, 613, 612, 611, 610), (555, 619, 620, 556), (569, 633, 634, 570), (556, 620, 621, 557), (570, 634, 635, 571), (557, 621, 622, 558), (571, 635, 636, 572), (558, 622, 623, 559), (545, 609, 610, 546), (572, 636, 637, 573), (559, 623, 624, 560), (546, 610, 611, 547), (573, 637, 638, 574), (560, 624, 625, 561), (547, 611, 612, 548), (574, 638, 639, 575), (561, 625, 626, 562), (548, 612, 613, 549), (575, 639, 640, 576), (562, 626, 627, 563), (549, 613, 614, 550), (576, 640, 609, 545), (563, 627, 628, 564), (550, 614, 615, 551), (564, 628, 629, 565), (551, 615, 616, 552), (565, 629, 630, 566), (552, 616, 617, 553), (566, 630, 631, 567), (553, 617, 618, 554), (567, 631, 632, 568), (554, 618, 619, 555)])
_uv = me_cube_008.uv_layers.new(name='UVMap')
_uv.uv.foreach_set('vector', [0.8331, 0.96, 0.8922, 0.7896, 0.9602, 0.7896, 0.9602, 0.96, 0.8169, 0.654, 0.8169, 0.9647, 0.8181, 0.9647, 0.8181, 0.654, 0.9602, 0.96, 0.9602, 0.7896, 0.8922, 0.7896, 0.8331, 0.96, 0.8181, 0.654, 0.8181, 0.9647, 0.8169, 0.9647, 0.8169, 0.654, 0.8181, 0.9227, 0.8169, 0.9227, 0.8169, 0.9012, 0.8181, 0.9012, 0.9095, 0.6627, 0.9854, 0.7118, 0.9828, 0.9874, 0.9063, 0.9876, 0.9951, 0.789, 0.9951, 0.8383, 0.9955, 0.8383, 0.9955, 0.789, 0.9062, 0.9875, 0.9826, 0.9872, 0.9852, 0.712, 0.9094, 0.6629, 0.9955, 0.789, 0.9955, 0.8383, 0.9951, 0.8383, 0.9951, 0.789, 0.9955, 0.7862, 0.9951, 0.7862, 0.9951, 0.7194, 0.9955, 0.7194, 0.8331, 0.9604, 0.9602, 0.9604, 0.9602, 0.7899, 0.8922, 0.7899, 0.82, 0.9749, 0.8212, 0.9749, 0.8212, 0.6641, 0.82, 0.6641, 0.9602, 0.9604, 0.8331, 0.9604, 0.8922, 0.7899, 0.9602, 0.7899, 0.8212, 0.9749, 0.82, 0.9749, 0.82, 0.6641, 0.8212, 0.6641, 0.8181, 0.9227, 0.8181, 0.9012, 0.8169, 0.9012, 0.8169, 0.9227, 0.9048, 0.6615, 0.9084, 0.988, 0.9861, 0.9882, 0.9828, 0.7097, 0.9951, 0.7119, 0.9955, 0.7119, 0.9955, 0.6626, 0.9951, 0.6626, 0.9084, 0.9878, 0.9047, 0.6618, 0.9826, 0.7099, 0.986, 0.9881, 0.9955, 0.7119, 0.9951, 0.7119, 0.9951, 0.6626, 0.9955, 0.6626, 0.9955, 0.7862, 0.9955, 0.7194, 0.9951, 0.7194, 0.9951, 0.7862, 0.8337, 0.9596, 0.8928, 0.7892, 0.9608, 0.7892, 0.9608, 0.9596, 0.9082, 0.9832, 0.9963, 0.9832, 0.9963, 0.9789, 0.9082, 0.9789, 0.9608, 0.9596, 0.9608, 0.7892, 0.8928, 0.7892, 0.8337, 0.9596, 0.9082, 0.9789, 0.9963, 0.9789, 0.9963, 0.9832, 0.9082, 0.9832, 0.8176, 0.9061, 0.8176, 0.9103, 0.8174, 0.9103, 0.8174, 0.9061, 0.9124, 0.6656, 0.9817, 0.7138, 0.9817, 0.9867, 0.9124, 0.9867, 0.8074, 0.9152, 0.8429, 0.9152, 0.8429, 0.9133, 0.8074, 0.9133, 0.9124, 0.9867, 0.9817, 0.9867, 0.9817, 0.7138, 0.9124, 0.6656, 0.8074, 0.9133, 0.8429, 0.9133, 0.8429, 0.9152, 0.8074, 0.9152, 0.9956, 0.75, 0.9956, 0.7509, 0.9951, 0.7509, 0.9951, 0.75, 0.8337, 0.9608, 0.9608, 0.9608, 0.9608, 0.7904, 0.8928, 0.7904, 0.8896, 0.9801, 0.8896, 0.9758, 0.8014, 0.9758, 0.8014, 0.9801, 0.9608, 0.9608, 0.8337, 0.9608, 0.8928, 0.7904, 0.9608, 0.7904, 0.8896, 0.9758, 0.8896, 0.9801, 0.8014, 0.9801, 0.8014, 0.9758, 0.8176, 0.9061, 0.8174, 0.9061, 0.8174, 0.9103, 0.8176, 0.9103, 0.907, 0.6644, 0.907, 0.9852, 0.9818, 0.9852, 0.9818, 0.7125, 0.9932, 0.9189, 0.9932, 0.917, 0.9577, 0.917, 0.9577, 0.9189, 0.907, 0.9852, 0.907, 0.6644, 0.9818, 0.7125, 0.9818, 0.9852, 0.9932, 0.917, 0.9932, 0.9189, 0.9577, 0.9189, 0.9577, 0.917, 0.9956, 0.75, 0.9951, 0.75, 0.9951, 0.7509, 0.9956, 0.7509, 0.807, 0.002563, 0.8087, 0.002563, 0.8087, 0.3888, 0.807, 0.3888, 0.8087, 0.002563, 0.8137, 0.002563, 0.8137, 0.3888, 0.8087, 0.3888, 0.8137, 0.002563, 0.8218, 0.002563, 0.8218, 0.3888, 0.8137, 0.3888, 0.8218, 0.002563, 0.8327, 0.002563, 0.8327, 0.3888, 0.8218, 0.3888, 0.8327, 0.002563, 0.846, 0.002563, 0.846, 0.3888, 0.8327, 0.3888, 0.846, 0.002563, 0.8612, 0.002563, 0.8612, 0.3888, 0.846, 0.3888, 0.8612, 0.002563, 0.8776, 0.002563, 0.8776, 0.3888, 0.8612, 0.3888, 0.8776, 0.002563, 0.8947, 0.002563, 0.8947, 0.3888, 0.8776, 0.3888, 0.8947, 0.002563, 0.9119, 0.002563, 0.9119, 0.3888, 0.8947, 0.3888, 0.9119, 0.002563, 0.9283, 0.002563, 0.9283, 0.3888, 0.9119, 0.3888, 0.9283, 0.002563, 0.9435, 0.002563, 0.9435, 0.3888, 0.9283, 0.3888, 0.9435, 0.002563, 0.9568, 0.002563, 0.9568, 0.3888, 0.9435, 0.3888, 0.9568, 0.002563, 0.9677, 0.002563, 0.9677, 0.3888, 0.9568, 0.3888, 0.9677, 0.002563, 0.9758, 0.002563, 0.9758, 0.3888, 0.9677, 0.3888, 0.9758, 0.002563, 0.9808, 0.002563, 0.9808, 0.3888, 0.9758, 0.3888, 0.9808, 0.002563, 0.9825, 0.002563, 0.9825, 0.3888, 0.9808, 0.3888, 0.9825, 0.002563, 0.9808, 0.002563, 0.9808, 0.3888, 0.9825, 0.3888, 0.9808, 0.002563, 0.9758, 0.002563, 0.9758, 0.3888, 0.9808, 0.3888, 0.9758, 0.002563, 0.9677, 0.002563, 0.9677, 0.3888, 0.9758, 0.3888, 0.9677, 0.002563, 0.9568, 0.002563, 0.9568, 0.3888, 0.9677, 0.3888, 0.9568, 0.002563, 0.9435, 0.002563, 0.9435, 0.3888, 0.9568, 0.3888, 0.9435, 0.002563, 0.9283, 0.002563, 0.9283, 0.3888, 0.9435, 0.3888, 0.9283, 0.002563, 0.9119, 0.002563, 0.9119, 0.3888, 0.9283, 0.3888, 0.9119, 0.002563, 0.8947, 0.002563, 0.8947, 0.3888, 0.9119, 0.3888, 0.8947, 0.002563, 0.8776, 0.002563, 0.8776, 0.3888, 0.8947, 0.3888, 0.8776, 0.002563, 0.8612, 0.002563, 0.8612, 0.3888, 0.8776, 0.3888, 0.8612, 0.002563, 0.846, 0.002563, 0.846, 0.3888, 0.8612, 0.3888, 0.846, 0.002563, 0.8327, 0.002563, 0.8327, 0.3888, 0.846, 0.3888, 0.8327, 0.002563, 0.8218, 0.002563, 0.8218, 0.3888, 0.8327, 0.3888, 0.8218, 0.002563, 0.8137, 0.002563, 0.8137, 0.3888, 0.8218, 0.3888, 0.9132, 0.4741, 0.9122, 0.3889, 0.9288, 0.3889, 0.9308, 0.4741, 0.8137, 0.002563, 0.8087, 0.002563, 0.8087, 0.3888, 0.8137, 0.3888, 0.8087, 0.002563, 0.807, 0.002563, 0.807, 0.3888, 0.8087, 0.3888, 0.4748, 0.5849, 0.4748, 0.4336, 0.4671, 0.4336, 0.4671, 0.5849, 0.82, 0.645, 0.82, 0.4763, 0.8115, 0.4763, 0.8115, 0.645, 0.8226, 0.4315, 0.8264, 0.4315, 0.8276, 0.4775, 0.8239, 0.4802, 0.9132, 0.4741, 0.9122, 0.3889, 0.895, 0.3889, 0.895, 0.4741, 0.9728, 0.4741, 0.9685, 0.3889, 0.9767, 0.3889, 0.9815, 0.4741, 0.8288, 0.4741, 0.8324, 0.3889, 0.8458, 0.3889, 0.8429, 0.4741, 0.8429, 0.4741, 0.8458, 0.3889, 0.8324, 0.3889, 0.8288, 0.4741, 0.9815, 0.4741, 0.9767, 0.3889, 0.9685, 0.3889, 0.9728, 0.4741, 0.895, 0.4741, 0.895, 0.3889, 0.9122, 0.3889, 0.9132, 0.4741, 0.8239, 0.3828, 0.8276, 0.3855, 0.8264, 0.4315, 0.8226, 0.4315, 0.9308, 0.4741, 0.9288, 0.3889, 0.9122, 0.3889, 0.9132, 0.4741, 0.9612, 0.4741, 0.9575, 0.3889, 0.9685, 0.3889, 0.9728, 0.4741, 0.8171, 0.4741, 0.8214, 0.3889, 0.8324, 0.3889, 0.8288, 0.4741, 0.8591, 0.4741, 0.8611, 0.3889, 0.8458, 0.3889, 0.8429, 0.4741, 0.9868, 0.4741, 0.9817, 0.3889, 0.9767, 0.3889, 0.9815, 0.4741, 0.8767, 0.4741, 0.8777, 0.3889, 0.895, 0.3889, 0.895, 0.4741, 0.8085, 0.4741, 0.8132, 0.3889, 0.8082, 0.3889, 0.8031, 0.4741, 0.947, 0.4741, 0.9441, 0.3889, 0.9288, 0.3889, 0.9308, 0.4741, 0.947, 0.4741, 0.9441, 0.3889, 0.9575, 0.3889, 0.9612, 0.4741, 0.8085, 0.4741, 0.8132, 0.3889, 0.8214, 0.3889, 0.8171, 0.4741, 0.8767, 0.4741, 0.8777, 0.3889, 0.8611, 0.3889, 0.8591, 0.4741, 0.959, 0.4802, 0.9552, 0.4775, 0.9565, 0.4315, 0.9603, 0.4315, 0.9603, 0.4315, 0.9565, 0.4315, 0.9552, 0.3855, 0.959, 0.3828, 0.8591, 0.4741, 0.8611, 0.3889, 0.8777, 0.3889, 0.8767, 0.4741, 0.8171, 0.4741, 0.8214, 0.3889, 0.8132, 0.3889, 0.8085, 0.4741, 0.9612, 0.4741, 0.9575, 0.3889, 0.9441, 0.3889, 0.947, 0.4741, 0.9308, 0.4741, 0.9288, 0.3889, 0.9441, 0.3889, 0.947, 0.4741, 0.8031, 0.4741, 0.8082, 0.3889, 0.8132, 0.3889, 0.8085, 0.4741, 0.895, 0.4741, 0.895, 0.3889, 0.8777, 0.3889, 0.8767, 0.4741, 0.9815, 0.4741, 0.9767, 0.3889, 0.9817, 0.3889, 0.9868, 0.4741, 0.8429, 0.4741, 0.8458, 0.3889, 0.8611, 0.3889, 0.8591, 0.4741, 0.8288, 0.4741, 0.8324, 0.3889, 0.8214, 0.3889, 0.8171, 0.4741, 0.9728, 0.4741, 0.9685, 0.3889, 0.9575, 0.3889, 0.9612, 0.4741, 0.2684, 0.007836, 0.2749, 0.02479, 0.2686, 0.02557, 0.2596, 0.008643, 0.9305, 0.645, 0.9305, 0.4763, 0.9462, 0.4763, 0.9462, 0.645, 0.8313, 0.645, 0.8313, 0.4763, 0.82, 0.4763, 0.82, 0.645, 0.9134, 0.645, 0.9134, 0.4763, 0.9305, 0.4763, 0.9305, 0.645, 0.8451, 0.645, 0.8451, 0.4763, 0.8313, 0.4763, 0.8313, 0.645, 0.8956, 0.645, 0.8956, 0.4763, 0.9134, 0.4763, 0.9134, 0.645, 0.8608, 0.645, 0.8608, 0.4763, 0.8451, 0.4763, 0.8451, 0.645, 0.8779, 0.645, 0.8779, 0.4763, 0.8956, 0.4763, 0.8956, 0.645, 0.8779, 0.645, 0.8779, 0.4763, 0.8608, 0.4763, 0.8608, 0.645, 0.8608, 0.645, 0.8608, 0.4763, 0.8779, 0.4763, 0.8779, 0.645, 0.8956, 0.645, 0.8956, 0.4763, 0.8779, 0.4763, 0.8779, 0.645, 0.8451, 0.645, 0.8451, 0.4763, 0.8608, 0.4763, 0.8608, 0.645, 0.9134, 0.645, 0.9134, 0.4763, 0.8956, 0.4763, 0.8956, 0.645, 0.8313, 0.645, 0.8313, 0.4763, 0.8451, 0.4763, 0.8451, 0.645, 0.9305, 0.645, 0.9305, 0.4763, 0.9134, 0.4763, 0.9134, 0.645, 0.82, 0.645, 0.82, 0.4763, 0.8313, 0.4763, 0.8313, 0.645, 0.9462, 0.645, 0.9462, 0.4763, 0.9305, 0.4763, 0.9305, 0.645, 0.8115, 0.645, 0.8115, 0.4763, 0.82, 0.4763, 0.82, 0.645, 0.9849, 0.645, 0.9849, 0.4763, 0.9867, 0.4763, 0.9867, 0.645, 0.96, 0.645, 0.96, 0.4763, 0.9462, 0.4763, 0.9462, 0.645, 0.8064, 0.645, 0.8064, 0.4763, 0.8115, 0.4763, 0.8115, 0.645, 0.9797, 0.645, 0.9797, 0.4763, 0.9849, 0.4763, 0.9849, 0.645, 0.9713, 0.645, 0.9713, 0.4763, 0.96, 0.4763, 0.96, 0.645, 0.8046, 0.645, 0.8046, 0.4763, 0.8064, 0.4763, 0.8064, 0.645, 0.9713, 0.645, 0.9713, 0.4763, 0.9797, 0.4763, 0.9797, 0.645, 0.9797, 0.645, 0.9797, 0.4763, 0.9713, 0.4763, 0.9713, 0.645, 0.8064, 0.645, 0.8064, 0.4763, 0.8046, 0.4763, 0.8046, 0.645, 0.96, 0.645, 0.96, 0.4763, 0.9713, 0.4763, 0.9713, 0.645, 0.9849, 0.645, 0.9849, 0.4763, 0.9797, 0.4763, 0.9797, 0.645, 0.8115, 0.645, 0.8115, 0.4763, 0.8064, 0.4763, 0.8064, 0.645, 0.9462, 0.645, 0.9462, 0.4763, 0.96, 0.4763, 0.96, 0.645, 0.9867, 0.645, 0.9867, 0.4763, 0.9849, 0.4763, 0.9849, 0.645, 0.9199, 0.6864, 0.919, 0.7275, 0.906, 0.7275, 0.906, 0.6864, 0.1816, 0.02447, 0.1851, 0.04091, 0.1752, 0.04107, 0.1752, 0.02463, 0.2778, 0.007339, 0.2812, 0.02431, 0.2749, 0.02479, 0.2684, 0.007836, 0.1879, 0.02397, 0.1945, 0.04043, 0.1851, 0.04091, 0.1816, 0.02447, 0.2876, 0.007172, 0.2876, 0.02415, 0.2812, 0.02431, 0.2778, 0.007339, 0.1942, 0.02316, 0.2034, 0.03965, 0.1945, 0.04043, 0.1879, 0.02397, 0.2974, 0.007339, 0.2939, 0.02431, 0.2876, 0.02415, 0.2876, 0.007172, 0.2004, 0.02208, 0.2114, 0.03859, 0.2034, 0.03965, 0.1942, 0.02316, 0.3068, 0.007836, 0.3002, 0.02479, 0.2939, 0.02431, 0.2974, 0.007339, 0.2065, 0.02075, 0.2188, 0.03731, 0.2114, 0.03859, 0.2004, 0.02208, 0.3155, 0.008643, 0.3065, 0.02557, 0.3002, 0.02479, 0.3068, 0.007836, 0.2125, 0.01924, 0.2257, 0.03585, 0.2188, 0.03731, 0.2065, 0.02075, 0.3566, 0.01761, 0.3429, 0.03426, 0.3367, 0.03261, 0.3506, 0.0159, 0.3236, 0.009729, 0.3126, 0.02663, 0.3065, 0.02557, 0.3155, 0.008643, 0.2185, 0.01761, 0.2322, 0.03426, 0.2257, 0.03585, 0.2125, 0.01924, 0.3626, 0.01924, 0.3494, 0.03585, 0.3429, 0.03426, 0.3566, 0.01761, 0.331, 0.01105, 0.3187, 0.02791, 0.3126, 0.02663, 0.3236, 0.009729, 0.2246, 0.0159, 0.2384, 0.03261, 0.2322, 0.03426, 0.2185, 0.01761, 0.3687, 0.02075, 0.3563, 0.03731, 0.3494, 0.03585, 0.3626, 0.01924, 0.3379, 0.01256, 0.3247, 0.02937, 0.3187, 0.02791, 0.331, 0.01105, 0.2308, 0.0142, 0.2444, 0.03096, 0.2384, 0.03261, 0.2246, 0.0159, 0.3748, 0.02208, 0.3637, 0.03859, 0.3563, 0.03731, 0.3687, 0.02075, 0.3444, 0.0142, 0.3307, 0.03096, 0.3247, 0.02937, 0.3379, 0.01256, 0.2373, 0.01256, 0.2504, 0.02937, 0.2444, 0.03096, 0.2308, 0.0142, 0.3809, 0.02316, 0.3718, 0.03965, 0.3637, 0.03859, 0.3748, 0.02208, 0.3506, 0.0159, 0.3367, 0.03261, 0.3307, 0.03096, 0.3444, 0.0142, 0.2441, 0.01105, 0.2564, 0.02791, 0.2504, 0.02937, 0.2373, 0.01256, 0.3872, 0.02397, 0.3806, 0.04043, 0.3718, 0.03965, 0.3809, 0.02316, 0.2515, 0.009729, 0.2625, 0.02663, 0.2564, 0.02791, 0.2441, 0.01105, 0.3936, 0.02447, 0.3901, 0.04091, 0.3806, 0.04043, 0.3872, 0.02397, 0.2596, 0.008643, 0.2686, 0.02557, 0.2625, 0.02663, 0.2515, 0.009729, 0.4, 0.02463, 0.4, 0.04107, 0.3901, 0.04091, 0.3936, 0.02447, 0.9713, 0.7278, 0.9644, 0.7711, 0.9655, 0.7711, 0.9726, 0.7278, 0.8553, 0.6864, 0.8587, 0.7275, 0.8688, 0.7275, 0.8662, 0.6864, 0.9334, 0.6864, 0.9316, 0.7275, 0.919, 0.7275, 0.9199, 0.6864, 0.8464, 0.6864, 0.8503, 0.7275, 0.8587, 0.7275, 0.8553, 0.6864, 0.9458, 0.6864, 0.9431, 0.7275, 0.9316, 0.7275, 0.9334, 0.6864, 0.8398, 0.6864, 0.8442, 0.7275, 0.8503, 0.7275, 0.8464, 0.6864, 0.9762, 0.6864, 0.9716, 0.7275, 0.9729, 0.7275, 0.9776, 0.6864, 0.9566, 0.6864, 0.9533, 0.7275, 0.9431, 0.7275, 0.9458, 0.6864, 0.8357, 0.6864, 0.8404, 0.7275, 0.8442, 0.7275, 0.8398, 0.6864, 0.9722, 0.6864, 0.9678, 0.7275, 0.9716, 0.7275, 0.9762, 0.6864, 0.9655, 0.6864, 0.9616, 0.7275, 0.9533, 0.7275, 0.9566, 0.6864, 0.8343, 0.6864, 0.8391, 0.7275, 0.8404, 0.7275, 0.8357, 0.6864, 0.9655, 0.6864, 0.9616, 0.7275, 0.9678, 0.7275, 0.9722, 0.6864, 0.9722, 0.6864, 0.9678, 0.7275, 0.9616, 0.7275, 0.9655, 0.6864, 0.8357, 0.6864, 0.8404, 0.7275, 0.8391, 0.7275, 0.8343, 0.6864, 0.9566, 0.6864, 0.9533, 0.7275, 0.9616, 0.7275, 0.9655, 0.6864, 0.9762, 0.6864, 0.9716, 0.7275, 0.9678, 0.7275, 0.9722, 0.6864, 0.8398, 0.6864, 0.8442, 0.7275, 0.8404, 0.7275, 0.8357, 0.6864, 0.9458, 0.6864, 0.9431, 0.7275, 0.9533, 0.7275, 0.9566, 0.6864, 0.9776, 0.6864, 0.9729, 0.7275, 0.9716, 0.7275, 0.9762, 0.6864, 0.8464, 0.6864, 0.8503, 0.7275, 0.8442, 0.7275, 0.8398, 0.6864, 0.9334, 0.6864, 0.9316, 0.7275, 0.9431, 0.7275, 0.9458, 0.6864, 0.8553, 0.6864, 0.8587, 0.7275, 0.8503, 0.7275, 0.8464, 0.6864, 0.9199, 0.6864, 0.919, 0.7275, 0.9316, 0.7275, 0.9334, 0.6864, 0.8662, 0.6864, 0.8688, 0.7275, 0.8587, 0.7275, 0.8553, 0.6864, 0.906, 0.6864, 0.906, 0.7275, 0.919, 0.7275, 0.9199, 0.6864, 0.8785, 0.6864, 0.8804, 0.7275, 0.8688, 0.7275, 0.8662, 0.6864, 0.892, 0.6864, 0.8929, 0.7275, 0.906, 0.7275, 0.906, 0.6864, 0.892, 0.6864, 0.8929, 0.7275, 0.8804, 0.7275, 0.8785, 0.6864, 0.8785, 0.6864, 0.8804, 0.7275, 0.8929, 0.7275, 0.892, 0.6864, 0.906, 0.6864, 0.906, 0.7275, 0.8929, 0.7275, 0.892, 0.6864, 0.8662, 0.6864, 0.8688, 0.7275, 0.8804, 0.7275, 0.8785, 0.6864, 0.948, 0.7711, 0.9426, 0.8118, 0.9491, 0.8118, 0.9554, 0.7711, 0.953, 0.7278, 0.948, 0.7711, 0.9389, 0.7711, 0.9428, 0.7278, 0.8401, 0.7278, 0.847, 0.7711, 0.8504, 0.7711, 0.8439, 0.7278, 0.9675, 0.7278, 0.961, 0.7711, 0.9644, 0.7711, 0.9713, 0.7278, 0.9613, 0.7278, 0.9554, 0.7711, 0.948, 0.7711, 0.953, 0.7278, 0.8388, 0.7278, 0.8459, 0.7711, 0.847, 0.7711, 0.8401, 0.7278, 0.9613, 0.7278, 0.9554, 0.7711, 0.961, 0.7711, 0.9675, 0.7278, 0.9675, 0.7278, 0.961, 0.7711, 0.9554, 0.7711, 0.9613, 0.7278, 0.8401, 0.7278, 0.847, 0.7711, 0.8459, 0.7711, 0.8388, 0.7278, 0.953, 0.7278, 0.948, 0.7711, 0.9554, 0.7711, 0.9613, 0.7278, 0.9713, 0.7278, 0.9644, 0.7711, 0.961, 0.7711, 0.9675, 0.7278, 0.8439, 0.7278, 0.8504, 0.7711, 0.847, 0.7711, 0.8401, 0.7278, 0.9428, 0.7278, 0.9389, 0.7711, 0.948, 0.7711, 0.953, 0.7278, 0.9726, 0.7278, 0.9655, 0.7711, 0.9644, 0.7711, 0.9713, 0.7278, 0.8501, 0.7278, 0.8559, 0.7711, 0.8504, 0.7711, 0.8439, 0.7278, 0.9313, 0.7278, 0.9286, 0.7711, 0.9389, 0.7711, 0.9428, 0.7278, 0.8584, 0.7278, 0.8634, 0.7711, 0.8559, 0.7711, 0.8501, 0.7278, 0.9187, 0.7278, 0.9174, 0.7711, 0.9286, 0.7711, 0.9313, 0.7278, 0.8685, 0.7278, 0.8724, 0.7711, 0.8634, 0.7711, 0.8584, 0.7278, 0.9057, 0.7278, 0.9057, 0.7711, 0.9174, 0.7711, 0.9187, 0.7278, 0.8801, 0.7278, 0.8828, 0.7711, 0.8724, 0.7711, 0.8685, 0.7278, 0.8926, 0.7278, 0.894, 0.7711, 0.9057, 0.7711, 0.9057, 0.7278, 0.8926, 0.7278, 0.894, 0.7711, 0.8828, 0.7711, 0.8801, 0.7278, 0.8801, 0.7278, 0.8828, 0.7711, 0.894, 0.7711, 0.8926, 0.7278, 0.9057, 0.7278, 0.9057, 0.7711, 0.894, 0.7711, 0.8926, 0.7278, 0.8685, 0.7278, 0.8724, 0.7711, 0.8828, 0.7711, 0.8801, 0.7278, 0.9187, 0.7278, 0.9174, 0.7711, 0.9057, 0.7711, 0.9057, 0.7278, 0.8584, 0.7278, 0.8634, 0.7711, 0.8724, 0.7711, 0.8685, 0.7278, 0.9313, 0.7278, 0.9286, 0.7711, 0.9174, 0.7711, 0.9187, 0.7278, 0.8501, 0.7278, 0.8559, 0.7711, 0.8634, 0.7711, 0.8584, 0.7278, 0.9428, 0.7278, 0.9389, 0.7711, 0.9286, 0.7711, 0.9313, 0.7278, 0.8439, 0.7278, 0.8504, 0.7711, 0.8559, 0.7711, 0.8501, 0.7278, 0.9159, 0.8118, 0.9137, 0.854, 0.9215, 0.854, 0.9256, 0.8118, 0.9644, 0.7711, 0.9568, 0.8118, 0.9539, 0.8118, 0.961, 0.7711, 0.8504, 0.7711, 0.8575, 0.8118, 0.8545, 0.8118, 0.847, 0.7711, 0.9389, 0.7711, 0.9347, 0.8118, 0.9426, 0.8118, 0.948, 0.7711, 0.9655, 0.7711, 0.9578, 0.8118, 0.9568, 0.8118, 0.9644, 0.7711, 0.8559, 0.7711, 0.8623, 0.8118, 0.8575, 0.8118, 0.8504, 0.7711, 0.9286, 0.7711, 0.9256, 0.8118, 0.9347, 0.8118, 0.9389, 0.7711, 0.8634, 0.7711, 0.8688, 0.8118, 0.8623, 0.8118, 0.8559, 0.7711, 0.9174, 0.7711, 0.9159, 0.8118, 0.9256, 0.8118, 0.9286, 0.7711, 0.8724, 0.7711, 0.8767, 0.8118, 0.8688, 0.8118, 0.8634, 0.7711, 0.9057, 0.7711, 0.9057, 0.8118, 0.9159, 0.8118, 0.9174, 0.7711, 0.8828, 0.7711, 0.8857, 0.8118, 0.8767, 0.8118, 0.8724, 0.7711, 0.894, 0.7711, 0.8955, 0.8118, 0.9057, 0.8118, 0.9057, 0.7711, 0.894, 0.7711, 0.8955, 0.8118, 0.8857, 0.8118, 0.8828, 0.7711, 0.8828, 0.7711, 0.8857, 0.8118, 0.8955, 0.8118, 0.894, 0.7711, 0.9057, 0.7711, 0.9057, 0.8118, 0.8955, 0.8118, 0.894, 0.7711, 0.8724, 0.7711, 0.8767, 0.8118, 0.8857, 0.8118, 0.8828, 0.7711, 0.9174, 0.7711, 0.9159, 0.8118, 0.9057, 0.8118, 0.9057, 0.7711, 0.8634, 0.7711, 0.8688, 0.8118, 0.8767, 0.8118, 0.8724, 0.7711, 0.9286, 0.7711, 0.9256, 0.8118, 0.9159, 0.8118, 0.9174, 0.7711, 0.8559, 0.7711, 0.8623, 0.8118, 0.8688, 0.8118, 0.8634, 0.7711, 0.9389, 0.7711, 0.9347, 0.8118, 0.9256, 0.8118, 0.9286, 0.7711, 0.8504, 0.7711, 0.8575, 0.8118, 0.8623, 0.8118, 0.8559, 0.7711, 0.9644, 0.7711, 0.9568, 0.8118, 0.9578, 0.8118, 0.9655, 0.7711, 0.948, 0.7711, 0.9426, 0.8118, 0.9347, 0.8118, 0.9389, 0.7711, 0.847, 0.7711, 0.8545, 0.8118, 0.8575, 0.8118, 0.8504, 0.7711, 0.961, 0.7711, 0.9539, 0.8118, 0.9568, 0.8118, 0.9644, 0.7711, 0.9554, 0.7711, 0.9491, 0.8118, 0.9426, 0.8118, 0.948, 0.7711, 0.8459, 0.7711, 0.8535, 0.8118, 0.8545, 0.8118, 0.847, 0.7711, 0.9554, 0.7711, 0.9491, 0.8118, 0.9539, 0.8118, 0.961, 0.7711, 0.961, 0.7711, 0.9539, 0.8118, 0.9491, 0.8118, 0.9554, 0.7711, 0.847, 0.7711, 0.8545, 0.8118, 0.8535, 0.8118, 0.8459, 0.7711, 0.8899, 0.854, 0.8936, 0.8888, 0.8995, 0.8888, 0.8976, 0.854, 0.8767, 0.8118, 0.8828, 0.854, 0.8765, 0.854, 0.8688, 0.8118, 0.9057, 0.8118, 0.9057, 0.854, 0.9137, 0.854, 0.9159, 0.8118, 0.8857, 0.8118, 0.8899, 0.854, 0.8828, 0.854, 0.8767, 0.8118, 0.8955, 0.8118, 0.8976, 0.854, 0.9057, 0.854, 0.9057, 0.8118, 0.8955, 0.8118, 0.8976, 0.854, 0.8899, 0.854, 0.8857, 0.8118, 0.8857, 0.8118, 0.8899, 0.854, 0.8976, 0.854, 0.8955, 0.8118, 0.9057, 0.8118, 0.9057, 0.854, 0.8976, 0.854, 0.8955, 0.8118, 0.8767, 0.8118, 0.8828, 0.854, 0.8899, 0.854, 0.8857, 0.8118, 0.9159, 0.8118, 0.9137, 0.854, 0.9057, 0.854, 0.9057, 0.8118, 0.8688, 0.8118, 0.8765, 0.854, 0.8828, 0.854, 0.8767, 0.8118, 0.9256, 0.8118, 0.9215, 0.854, 0.9137, 0.854, 0.9159, 0.8118, 0.8623, 0.8118, 0.8714, 0.854, 0.8765, 0.854, 0.8688, 0.8118, 0.9347, 0.8118, 0.9286, 0.854, 0.9215, 0.854, 0.9256, 0.8118, 0.8575, 0.8118, 0.8676, 0.854, 0.8714, 0.854, 0.8623, 0.8118, 0.9568, 0.8118, 0.9461, 0.854, 0.9469, 0.854, 0.9578, 0.8118, 0.9426, 0.8118, 0.9348, 0.854, 0.9286, 0.854, 0.9347, 0.8118, 0.8545, 0.8118, 0.8653, 0.854, 0.8676, 0.854, 0.8575, 0.8118, 0.9539, 0.8118, 0.9438, 0.854, 0.9461, 0.854, 0.9568, 0.8118, 0.9491, 0.8118, 0.94, 0.854, 0.9348, 0.854, 0.9426, 0.8118, 0.8535, 0.8118, 0.8645, 0.854, 0.8653, 0.854, 0.8545, 0.8118, 0.9491, 0.8118, 0.94, 0.854, 0.9438, 0.854, 0.9539, 0.8118, 0.9539, 0.8118, 0.9438, 0.854, 0.94, 0.854, 0.9491, 0.8118, 0.8545, 0.8118, 0.8653, 0.854, 0.8645, 0.854, 0.8535, 0.8118, 0.9426, 0.8118, 0.9348, 0.854, 0.94, 0.854, 0.9491, 0.8118, 0.9568, 0.8118, 0.9461, 0.854, 0.9438, 0.854, 0.9539, 0.8118, 0.8575, 0.8118, 0.8676, 0.854, 0.8653, 0.854, 0.8545, 0.8118, 0.9347, 0.8118, 0.9286, 0.854, 0.9348, 0.854, 0.9426, 0.8118, 0.9578, 0.8118, 0.9469, 0.854, 0.9461, 0.854, 0.9568, 0.8118, 0.8623, 0.8118, 0.8714, 0.854, 0.8676, 0.854, 0.8575, 0.8118, 0.9256, 0.8118, 0.9215, 0.854, 0.9286, 0.854, 0.9347, 0.8118, 0.8688, 0.8118, 0.8765, 0.854, 0.8714, 0.854, 0.8623, 0.8118, 0.8793, 0.8888, 0.8871, 0.9155, 0.8899, 0.9155, 0.8833, 0.8888, 0.9057, 0.854, 0.9057, 0.8888, 0.8995, 0.8888, 0.8976, 0.854, 0.8828, 0.854, 0.8881, 0.8888, 0.8936, 0.8888, 0.8899, 0.854, 0.9137, 0.854, 0.9119, 0.8888, 0.9057, 0.8888, 0.9057, 0.854, 0.8765, 0.854, 0.8833, 0.8888, 0.8881, 0.8888, 0.8828, 0.854, 0.9215, 0.854, 0.9178, 0.8888, 0.9119, 0.8888, 0.9137, 0.854, 0.8714, 0.854, 0.8793, 0.8888, 0.8833, 0.8888, 0.8765, 0.854, 0.9286, 0.854, 0.9233, 0.8888, 0.9178, 0.8888, 0.9215, 0.854, 0.8676, 0.854, 0.8764, 0.8888, 0.8793, 0.8888, 0.8714, 0.854, 0.9461, 0.854, 0.9368, 0.8888, 0.9374, 0.8888, 0.9469, 0.854, 0.9348, 0.854, 0.9281, 0.8888, 0.9233, 0.8888, 0.9286, 0.854, 0.8653, 0.854, 0.8746, 0.8888, 0.8764, 0.8888, 0.8676, 0.854, 0.9438, 0.854, 0.935, 0.8888, 0.9368, 0.8888, 0.9461, 0.854, 0.94, 0.854, 0.932, 0.8888, 0.9281, 0.8888, 0.9348, 0.854, 0.8645, 0.854, 0.874, 0.8888, 0.8746, 0.8888, 0.8653, 0.854, 0.94, 0.854, 0.932, 0.8888, 0.935, 0.8888, 0.9438, 0.854, 0.9438, 0.854, 0.935, 0.8888, 0.932, 0.8888, 0.94, 0.854, 0.8653, 0.854, 0.8746, 0.8888, 0.874, 0.8888, 0.8645, 0.854, 0.9348, 0.854, 0.9281, 0.8888, 0.932, 0.8888, 0.94, 0.854, 0.9461, 0.854, 0.9368, 0.8888, 0.935, 0.8888, 0.9438, 0.854, 0.8676, 0.854, 0.8764, 0.8888, 0.8746, 0.8888, 0.8653, 0.854, 0.9286, 0.854, 0.9233, 0.8888, 0.9281, 0.8888, 0.9348, 0.854, 0.9469, 0.854, 0.9374, 0.8888, 0.9368, 0.8888, 0.9461, 0.854, 0.8714, 0.854, 0.8793, 0.8888, 0.8764, 0.8888, 0.8676, 0.854, 0.9215, 0.854, 0.9178, 0.8888, 0.9233, 0.8888, 0.9286, 0.854, 0.8765, 0.854, 0.8833, 0.8888, 0.8793, 0.8888, 0.8714, 0.854, 0.9137, 0.854, 0.9119, 0.8888, 0.9178, 0.8888, 0.9215, 0.854, 0.8828, 0.854, 0.8881, 0.8888, 0.8833, 0.8888, 0.8765, 0.854, 0.9057, 0.854, 0.9057, 0.8888, 0.9119, 0.8888, 0.9137, 0.854, 0.8899, 0.854, 0.8936, 0.8888, 0.8881, 0.8888, 0.8828, 0.854, 0.8976, 0.854, 0.8995, 0.8888, 0.9057, 0.8888, 0.9057, 0.854, 0.8976, 0.854, 0.8995, 0.8888, 0.8936, 0.8888, 0.8899, 0.854, 0.8834, 0.9155, 0.8941, 0.9453, 0.8943, 0.9453, 0.8838, 0.9155, 0.9233, 0.8888, 0.9181, 0.9155, 0.9142, 0.9155, 0.9178, 0.8888, 0.8764, 0.8888, 0.8851, 0.9155, 0.8871, 0.9155, 0.8793, 0.8888, 0.9368, 0.8888, 0.9276, 0.9155, 0.928, 0.9155, 0.9374, 0.8888, 0.9281, 0.8888, 0.9215, 0.9155, 0.9181, 0.9155, 0.9233, 0.8888, 0.8746, 0.8888, 0.8838, 0.9155, 0.8851, 0.9155, 0.8764, 0.8888, 0.935, 0.8888, 0.9263, 0.9155, 0.9276, 0.9155, 0.9368, 0.8888, 0.932, 0.8888, 0.9242, 0.9155, 0.9215, 0.9155, 0.9281, 0.8888, 0.874, 0.8888, 0.8834, 0.9155, 0.8838, 0.9155, 0.8746, 0.8888, 0.932, 0.8888, 0.9242, 0.9155, 0.9263, 0.9155, 0.935, 0.8888, 0.935, 0.8888, 0.9263, 0.9155, 0.9242, 0.9155, 0.932, 0.8888, 0.8746, 0.8888, 0.8838, 0.9155, 0.8834, 0.9155, 0.874, 0.8888, 0.9281, 0.8888, 0.9215, 0.9155, 0.9242, 0.9155, 0.932, 0.8888, 0.9368, 0.8888, 0.9276, 0.9155, 0.9263, 0.9155, 0.935, 0.8888, 0.8764, 0.8888, 0.8851, 0.9155, 0.8838, 0.9155, 0.8746, 0.8888, 0.9233, 0.8888, 0.9181, 0.9155, 0.9215, 0.9155, 0.9281, 0.8888, 0.9374, 0.8888, 0.928, 0.9155, 0.9276, 0.9155, 0.9368, 0.8888, 0.8793, 0.8888, 0.8871, 0.9155, 0.8851, 0.9155, 0.8764, 0.8888, 0.9178, 0.8888, 0.9142, 0.9155, 0.9181, 0.9155, 0.9233, 0.8888, 0.8833, 0.8888, 0.8899, 0.9155, 0.8871, 0.9155, 0.8793, 0.8888, 0.9119, 0.8888, 0.91, 0.9155, 0.9142, 0.9155, 0.9178, 0.8888, 0.8881, 0.8888, 0.8933, 0.9155, 0.8899, 0.9155, 0.8833, 0.8888, 0.9057, 0.8888, 0.9057, 0.9155, 0.91, 0.9155, 0.9119, 0.8888, 0.8936, 0.8888, 0.8971, 0.9155, 0.8933, 0.9155, 0.8881, 0.8888, 0.8995, 0.8888, 0.9013, 0.9155, 0.9057, 0.9155, 0.9057, 0.8888, 0.8995, 0.8888, 0.9013, 0.9155, 0.8971, 0.9155, 0.8936, 0.8888, 0.8936, 0.8888, 0.8971, 0.9155, 0.9013, 0.9155, 0.8995, 0.8888, 0.9057, 0.8888, 0.9057, 0.9155, 0.9013, 0.9155, 0.8995, 0.8888, 0.8881, 0.8888, 0.8933, 0.9155, 0.8971, 0.9155, 0.8936, 0.8888, 0.9119, 0.8888, 0.91, 0.9155, 0.9057, 0.9155, 0.9057, 0.8888, 0.8833, 0.8888, 0.8899, 0.9155, 0.8933, 0.9155, 0.8881, 0.8888, 0.9178, 0.8888, 0.9142, 0.9155, 0.91, 0.9155, 0.9119, 0.8888, 0.8961, 0.9453, 0.9057, 0.9738, 0.895, 0.9453, 0.9242, 0.9155, 0.9153, 0.9453, 0.9164, 0.9453, 0.9263, 0.9155, 0.9263, 0.9155, 0.9164, 0.9453, 0.9153, 0.9453, 0.9242, 0.9155, 0.8838, 0.9155, 0.8943, 0.9453, 0.8941, 0.9453, 0.8834, 0.9155, 0.9215, 0.9155, 0.9139, 0.9453, 0.9153, 0.9453, 0.9242, 0.9155, 0.9276, 0.9155, 0.917, 0.9453, 0.9164, 0.9453, 0.9263, 0.9155, 0.8851, 0.9155, 0.895, 0.9453, 0.8943, 0.9453, 0.8838, 0.9155, 0.9181, 0.9155, 0.9121, 0.9453, 0.9139, 0.9453, 0.9215, 0.9155, 0.928, 0.9155, 0.9173, 0.9453, 0.917, 0.9453, 0.9276, 0.9155, 0.8871, 0.9155, 0.8961, 0.9453, 0.895, 0.9453, 0.8851, 0.9155, 0.9142, 0.9155, 0.9101, 0.9453, 0.9121, 0.9453, 0.9181, 0.9155, 0.8899, 0.9155, 0.8975, 0.9453, 0.8961, 0.9453, 0.8871, 0.9155, 0.91, 0.9155, 0.9079, 0.9453, 0.9101, 0.9453, 0.9142, 0.9155, 0.8933, 0.9155, 0.8993, 0.9453, 0.8975, 0.9453, 0.8899, 0.9155, 0.9057, 0.9155, 0.9057, 0.9453, 0.9079, 0.9453, 0.91, 0.9155, 0.8971, 0.9155, 0.9013, 0.9453, 0.8993, 0.9453, 0.8933, 0.9155, 0.9013, 0.9155, 0.9034, 0.9453, 0.9057, 0.9453, 0.9057, 0.9155, 0.9013, 0.9155, 0.9034, 0.9453, 0.9013, 0.9453, 0.8971, 0.9155, 0.8971, 0.9155, 0.9013, 0.9453, 0.9034, 0.9453, 0.9013, 0.9155, 0.9057, 0.9155, 0.9057, 0.9453, 0.9034, 0.9453, 0.9013, 0.9155, 0.8933, 0.9155, 0.8993, 0.9453, 0.9013, 0.9453, 0.8971, 0.9155, 0.91, 0.9155, 0.9079, 0.9453, 0.9057, 0.9453, 0.9057, 0.9155, 0.8899, 0.9155, 0.8975, 0.9453, 0.8993, 0.9453, 0.8933, 0.9155, 0.9142, 0.9155, 0.9101, 0.9453, 0.9079, 0.9453, 0.91, 0.9155, 0.8871, 0.9155, 0.8961, 0.9453, 0.8975, 0.9453, 0.8899, 0.9155, 0.9181, 0.9155, 0.9121, 0.9453, 0.9101, 0.9453, 0.9142, 0.9155, 0.8851, 0.9155, 0.895, 0.9453, 0.8961, 0.9453, 0.8871, 0.9155, 0.9276, 0.9155, 0.917, 0.9453, 0.9173, 0.9453, 0.928, 0.9155, 0.9215, 0.9155, 0.9139, 0.9453, 0.9121, 0.9453, 0.9181, 0.9155, 0.8838, 0.9155, 0.8943, 0.9453, 0.895, 0.9453, 0.8851, 0.9155, 0.9263, 0.9155, 0.9164, 0.9453, 0.917, 0.9453, 0.9276, 0.9155, 0.9242, 0.9155, 0.9153, 0.9453, 0.9139, 0.9453, 0.9215, 0.9155, 0.9101, 0.9453, 0.9057, 0.9738, 0.9121, 0.9453, 0.8975, 0.9453, 0.9057, 0.9738, 0.8961, 0.9453, 0.9079, 0.9453, 0.9057, 0.9738, 0.9101, 0.9453, 0.8993, 0.9453, 0.9057, 0.9738, 0.8975, 0.9453, 0.9057, 0.9453, 0.9057, 0.9738, 0.9079, 0.9453, 0.9013, 0.9453, 0.9057, 0.9738, 0.8993, 0.9453, 0.9034, 0.9453, 0.9057, 0.9738, 0.9057, 0.9453, 0.9034, 0.9453, 0.9057, 0.9738, 0.9013, 0.9453, 0.9013, 0.9453, 0.9057, 0.9738, 0.9034, 0.9453, 0.9057, 0.9453, 0.9057, 0.9738, 0.9034, 0.9453, 0.8993, 0.9453, 0.9057, 0.9738, 0.9013, 0.9453, 0.9079, 0.9453, 0.9057, 0.9738, 0.9057, 0.9453, 0.8975, 0.9453, 0.9057, 0.9738, 0.8993, 0.9453, 0.9101, 0.9453, 0.9057, 0.9738, 0.9079, 0.9453, 0.8961, 0.9453, 0.9057, 0.9738, 0.8975, 0.9453, 0.9121, 0.9453, 0.9057, 0.9738, 0.9101, 0.9453, 0.895, 0.9453, 0.9057, 0.9738, 0.8961, 0.9453, 0.917, 0.9453, 0.9057, 0.9738, 0.9173, 0.9453, 0.9139, 0.9453, 0.9057, 0.9738, 0.9121, 0.9453, 0.8943, 0.9453, 0.9057, 0.9738, 0.895, 0.9453, 0.9164, 0.9453, 0.9057, 0.9738, 0.917, 0.9453, 0.9153, 0.9453, 0.9057, 0.9738, 0.9139, 0.9453, 0.8941, 0.9453, 0.9057, 0.9738, 0.8943, 0.9453, 0.9153, 0.9453, 0.9057, 0.9738, 0.9164, 0.9453, 0.9164, 0.9453, 0.9057, 0.9738, 0.9153, 0.9453, 0.8943, 0.9453, 0.9057, 0.9738, 0.8941, 0.9453, 0.9139, 0.9453, 0.9057, 0.9738, 0.9153, 0.9453, 0.917, 0.9453, 0.9057, 0.9738, 0.9164, 0.9453, 0.895, 0.9453, 0.9057, 0.9738, 0.8943, 0.9453, 0.9121, 0.9453, 0.9057, 0.9738, 0.9139, 0.9453, 0.9173, 0.9453, 0.9057, 0.9738, 0.917, 0.9453, 0.1103, 0.08907, 0.1105, 0.06215, 0.1087, 0.05357, 0.1086, 0.08101, 0.1119, 0.1129, 0.1122, 0.08756, 0.1105, 0.06215, 0.1103, 0.08907, 0.1134, 0.1516, 0.1137, 0.1288, 0.1122, 0.08756, 0.1119, 0.1129, 0.1146, 0.2037, 0.115, 0.1843, 0.1137, 0.1288, 0.1134, 0.1516, 0.1155, 0.2672, 0.1161, 0.252, 0.115, 0.1843, 0.1146, 0.2037, 0.1162, 0.3397, 0.1168, 0.3292, 0.1161, 0.252, 0.1155, 0.2672, 0.1165, 0.4183, 0.1171, 0.4129, 0.1168, 0.3292, 0.1162, 0.3397, 0.1165, 0.5, 0.1171, 0.5, 0.1171, 0.4129, 0.1165, 0.4183, 0.1162, 0.5818, 0.1168, 0.5871, 0.1171, 0.5, 0.1165, 0.5, 0.1155, 0.6604, 0.1161, 0.6709, 0.1168, 0.5871, 0.1162, 0.5818, 0.1146, 0.7328, 0.115, 0.748, 0.1161, 0.6709, 0.1155, 0.6604, 0.1134, 0.7963, 0.1137, 0.8157, 0.115, 0.748, 0.1146, 0.7328, 0.1119, 0.8484, 0.1122, 0.8712, 0.1137, 0.8157, 0.1134, 0.7963, 0.1103, 0.8871, 0.1105, 0.9125, 0.1122, 0.8712, 0.1119, 0.8484, 0.1086, 0.9109, 0.1087, 0.9379, 0.1105, 0.9125, 0.1103, 0.8871, 0.1069, 0.919, 0.1068, 0.9464, 0.1087, 0.9379, 0.1086, 0.9109, 0.1052, 0.9109, 0.105, 0.9378, 0.1068, 0.9464, 0.1069, 0.919, 0.1036, 0.8871, 0.1033, 0.9124, 0.105, 0.9378, 0.1052, 0.9109, 0.1021, 0.8484, 0.1018, 0.8712, 0.1033, 0.9124, 0.1036, 0.8871, 0.1009, 0.7963, 0.1005, 0.8157, 0.1018, 0.8712, 0.1021, 0.8484, 0.09995, 0.7328, 0.09944, 0.748, 0.1005, 0.8157, 0.1009, 0.7963, 0.09929, 0.6603, 0.09873, 0.6708, 0.09944, 0.748, 0.09995, 0.7328, 0.09895, 0.5817, 0.09837, 0.5871, 0.09873, 0.6708, 0.09929, 0.6603, 0.09895, 0.5, 0.09837, 0.5, 0.09837, 0.5871, 0.09895, 0.5817, 0.09929, 0.4182, 0.09873, 0.4129, 0.09837, 0.5, 0.09895, 0.5, 0.09995, 0.3396, 0.09944, 0.3291, 0.09873, 0.4129, 0.09929, 0.4182, 0.1009, 0.2672, 0.1005, 0.252, 0.09944, 0.3291, 0.09995, 0.3396, 0.1021, 0.2037, 0.1018, 0.1843, 0.1005, 0.252, 0.1009, 0.2672, 0.1036, 0.1516, 0.1033, 0.1288, 0.1018, 0.1843, 0.1021, 0.2037, 0.1052, 0.1129, 0.105, 0.08755, 0.1033, 0.1288, 0.1036, 0.1516, 0.1069, 0.08906, 0.1068, 0.06215, 0.105, 0.08755, 0.1052, 0.1129, 0.1086, 0.08101, 0.1087, 0.05357, 0.1068, 0.06215, 0.1069, 0.08906, 0.1676, 0.5598, 0.1695, 0.8649, 0.1711, 0.8415, 0.168, 0.5541, 0.5131, 0.5849, 0.5131, 0.4336, 0.5227, 0.4336, 0.5227, 0.5849, 0.4671, 0.5849, 0.4671, 0.4336, 0.4607, 0.4336, 0.4607, 0.5849, 0.5227, 0.5849, 0.5227, 0.4336, 0.5315, 0.4336, 0.5315, 0.5849, 0.4607, 0.5849, 0.4607, 0.4336, 0.456, 0.4336, 0.456, 0.5849, 0.5542, 0.5849, 0.5542, 0.4336, 0.5532, 0.4336, 0.5532, 0.5849, 0.5315, 0.5849, 0.5315, 0.4336, 0.5392, 0.4336, 0.5392, 0.5849, 0.456, 0.5849, 0.456, 0.4336, 0.4531, 0.4336, 0.4531, 0.5849, 0.5532, 0.5849, 0.5532, 0.4336, 0.5503, 0.4336, 0.5503, 0.5849, 0.5392, 0.5849, 0.5392, 0.4336, 0.5456, 0.4336, 0.5456, 0.5849, 0.4531, 0.5849, 0.4531, 0.4336, 0.4521, 0.4336, 0.4521, 0.5849, 0.5503, 0.5849, 0.5503, 0.4336, 0.5456, 0.4336, 0.5456, 0.5849, 0.5456, 0.5849, 0.5456, 0.4336, 0.5503, 0.4336, 0.5503, 0.5849, 0.4521, 0.5849, 0.4521, 0.4336, 0.4531, 0.4336, 0.4531, 0.5849, 0.5456, 0.5849, 0.5456, 0.4336, 0.5392, 0.4336, 0.5392, 0.5849, 0.5503, 0.5849, 0.5503, 0.4336, 0.5532, 0.4336, 0.5532, 0.5849, 0.4531, 0.5849, 0.4531, 0.4336, 0.456, 0.4336, 0.456, 0.5849, 0.5392, 0.5849, 0.5392, 0.4336, 0.5315, 0.4336, 0.5315, 0.5849, 0.5532, 0.5849, 0.5532, 0.4336, 0.5542, 0.4336, 0.5542, 0.5849, 0.456, 0.5849, 0.456, 0.4336, 0.4607, 0.4336, 0.4607, 0.5849, 0.5315, 0.5849, 0.5315, 0.4336, 0.5227, 0.4336, 0.5227, 0.5849, 0.4607, 0.5849, 0.4607, 0.4336, 0.4671, 0.4336, 0.4671, 0.5849, 0.5227, 0.5849, 0.5227, 0.4336, 0.5131, 0.4336, 0.5131, 0.5849, 0.4671, 0.5849, 0.4671, 0.4336, 0.4748, 0.4336, 0.4748, 0.5849, 0.5131, 0.5849, 0.5131, 0.4336, 0.5031, 0.4336, 0.5031, 0.5849, 0.4748, 0.5849, 0.4748, 0.4336, 0.4836, 0.4336, 0.4836, 0.5849, 0.5031, 0.5849, 0.5031, 0.4336, 0.4932, 0.4336, 0.4932, 0.5849, 0.4836, 0.5849, 0.4836, 0.4336, 0.4932, 0.4336, 0.4932, 0.5849, 0.4932, 0.5849, 0.4932, 0.4336, 0.4836, 0.4336, 0.4836, 0.5849, 0.4932, 0.5849, 0.4932, 0.4336, 0.5031, 0.4336, 0.5031, 0.5849, 0.4836, 0.5849, 0.4836, 0.4336, 0.4748, 0.4336, 0.4748, 0.5849, 0.5031, 0.5849, 0.5031, 0.4336, 0.5131, 0.4336, 0.5131, 0.5849, 0.1275, 0.568, 0.1255, 0.8802, 0.1272, 0.8883, 0.1279, 0.5699, 0.1271, 0.5623, 0.1239, 0.8563, 0.1255, 0.8802, 0.1275, 0.568, 0.1268, 0.553, 0.1225, 0.8176, 0.1239, 0.8563, 0.1271, 0.5623, 0.1265, 0.5404, 0.1213, 0.7655, 0.1225, 0.8176, 0.1268, 0.553, 0.1262, 0.5252, 0.1203, 0.702, 0.1213, 0.7655, 0.1265, 0.5404, 0.1261, 0.5078, 0.1196, 0.6296, 0.1203, 0.702, 0.1262, 0.5252, 0.126, 0.4889, 0.1193, 0.551, 0.1196, 0.6296, 0.1261, 0.5078, 0.126, 0.4693, 0.1193, 0.4692, 0.1193, 0.551, 0.126, 0.4889, 0.1261, 0.4496, 0.1196, 0.3875, 0.1193, 0.4692, 0.126, 0.4693, 0.1262, 0.4307, 0.1203, 0.3089, 0.1196, 0.3875, 0.1261, 0.4496, 0.1265, 0.4133, 0.1213, 0.2365, 0.1203, 0.3089, 0.1262, 0.4307, 0.1268, 0.3981, 0.1225, 0.173, 0.1213, 0.2365, 0.1265, 0.4133, 0.1271, 0.3856, 0.1239, 0.1209, 0.1225, 0.173, 0.1268, 0.3981, 0.1275, 0.3763, 0.1255, 0.08216, 0.1239, 0.1209, 0.1271, 0.3856, 0.1279, 0.3705, 0.1272, 0.05833, 0.1255, 0.08216, 0.1275, 0.3763, 0.1283, 0.3686, 0.129, 0.05028, 0.1272, 0.05833, 0.1279, 0.3705, 0.1287, 0.3705, 0.1307, 0.05833, 0.129, 0.05028, 0.1283, 0.3686, 0.1291, 0.3763, 0.1323, 0.08218, 0.1307, 0.05833, 0.1287, 0.3705, 0.1295, 0.3856, 0.1337, 0.1209, 0.1323, 0.08218, 0.1291, 0.3763, 0.1297, 0.3981, 0.1349, 0.173, 0.1337, 0.1209, 0.1295, 0.3856, 0.13, 0.4133, 0.1359, 0.2365, 0.1349, 0.173, 0.1297, 0.3981, 0.1301, 0.4307, 0.1366, 0.3089, 0.1359, 0.2365, 0.13, 0.4133, 0.1302, 0.4496, 0.1369, 0.3875, 0.1366, 0.3089, 0.1301, 0.4307, 0.1302, 0.4693, 0.1369, 0.4693, 0.1369, 0.3875, 0.1302, 0.4496, 0.1301, 0.4889, 0.1366, 0.551, 0.1369, 0.4693, 0.1302, 0.4693, 0.13, 0.5078, 0.1359, 0.6296, 0.1366, 0.551, 0.1301, 0.4889, 0.1297, 0.5252, 0.1349, 0.7021, 0.1359, 0.6296, 0.13, 0.5078, 0.1295, 0.5404, 0.1337, 0.7655, 0.1349, 0.7021, 0.1297, 0.5252, 0.1291, 0.553, 0.1323, 0.8176, 0.1337, 0.7655, 0.1295, 0.5404, 0.1287, 0.5623, 0.1307, 0.8564, 0.1323, 0.8176, 0.1291, 0.553, 0.1283, 0.568, 0.129, 0.8802, 0.1307, 0.8564, 0.1287, 0.5623, 0.1279, 0.5699, 0.1272, 0.8883, 0.129, 0.8802, 0.1283, 0.568, 0.1573, 0.09886, 0.09885, 0.08723, 0.09914, 0.08432, 0.1587, 0.08432, 0.1654, 0.3899, 0.1603, 0.17, 0.1593, 0.2324, 0.1651, 0.4052, 0.1672, 0.3624, 0.1679, 0.05731, 0.1662, 0.0494, 0.1668, 0.3604, 0.168, 0.5541, 0.1711, 0.8415, 0.1725, 0.8034, 0.1684, 0.5448, 0.1651, 0.4052, 0.1593, 0.2324, 0.1587, 0.3036, 0.165, 0.4226, 0.1684, 0.5448, 0.1725, 0.8034, 0.1737, 0.7522, 0.1686, 0.5323, 0.165, 0.4226, 0.1587, 0.3036, 0.1584, 0.3808, 0.1649, 0.4415, 0.1686, 0.5323, 0.1737, 0.7522, 0.1747, 0.6898, 0.1689, 0.517, 0.1649, 0.4415, 0.1584, 0.3808, 0.1584, 0.4611, 0.1649, 0.4611, 0.1689, 0.517, 0.1747, 0.6898, 0.1753, 0.6186, 0.169, 0.4996, 0.1649, 0.4611, 0.1584, 0.4611, 0.1587, 0.5414, 0.165, 0.4807, 0.169, 0.4996, 0.1753, 0.6186, 0.1757, 0.5414, 0.1691, 0.4807, 0.165, 0.4807, 0.1587, 0.5414, 0.1593, 0.6187, 0.1651, 0.4996, 0.1691, 0.4807, 0.1757, 0.5414, 0.1757, 0.4611, 0.1691, 0.4611, 0.1651, 0.4996, 0.1593, 0.6187, 0.1603, 0.6899, 0.1654, 0.517, 0.1691, 0.4611, 0.1757, 0.4611, 0.1753, 0.3808, 0.169, 0.4415, 0.1654, 0.517, 0.1603, 0.6899, 0.1615, 0.7522, 0.1657, 0.5323, 0.169, 0.4415, 0.1753, 0.3808, 0.1747, 0.3035, 0.1689, 0.4226, 0.1657, 0.5323, 0.1615, 0.7522, 0.1629, 0.8034, 0.166, 0.5448, 0.1689, 0.4226, 0.1747, 0.3035, 0.1737, 0.2324, 0.1686, 0.4052, 0.166, 0.5448, 0.1629, 0.8034, 0.1645, 0.8415, 0.1664, 0.5541, 0.1668, 0.3604, 0.1662, 0.0494, 0.1645, 0.05732, 0.1664, 0.3624, 0.1686, 0.4052, 0.1737, 0.2324, 0.1725, 0.17, 0.1684, 0.3899, 0.1664, 0.5541, 0.1645, 0.8415, 0.1662, 0.8649, 0.1668, 0.5598, 0.1664, 0.3624, 0.1645, 0.05732, 0.1629, 0.08075, 0.166, 0.3681, 0.1684, 0.3899, 0.1725, 0.17, 0.1711, 0.1188, 0.168, 0.3774, 0.1668, 0.5598, 0.1662, 0.8649, 0.1679, 0.8728, 0.1672, 0.5618, 0.166, 0.3681, 0.1629, 0.08075, 0.1615, 0.1188, 0.1657, 0.3774, 0.168, 0.3774, 0.1711, 0.1188, 0.1695, 0.08074, 0.1676, 0.3681, 0.1672, 0.5618, 0.1679, 0.8728, 0.1695, 0.8649, 0.1676, 0.5598, 0.1657, 0.3774, 0.1615, 0.1188, 0.1603, 0.17, 0.1654, 0.3899, 0.1676, 0.3681, 0.1695, 0.08074, 0.1679, 0.05731, 0.1672, 0.3624, 0.1452, 0.8465, 0.1451, 0.8649, 0.1468, 0.8728, 0.1468, 0.854, 0.1437, 0.8241, 0.1435, 0.8415, 0.1451, 0.8649, 0.1452, 0.8465, 0.1424, 0.7878, 0.1421, 0.8034, 0.1435, 0.8415, 0.1437, 0.8241, 0.1412, 0.7389, 0.1409, 0.7522, 0.1421, 0.8034, 0.1424, 0.7878, 0.1403, 0.6794, 0.14, 0.6898, 0.1409, 0.7522, 0.1412, 0.7389, 0.1397, 0.6115, 0.1393, 0.6186, 0.14, 0.6898, 0.1403, 0.6794, 0.1394, 0.5377, 0.139, 0.5414, 0.1393, 0.6186, 0.1397, 0.6115, 0.1394, 0.4611, 0.139, 0.4611, 0.139, 0.5414, 0.1394, 0.5377, 0.1397, 0.3844, 0.1393, 0.3808, 0.139, 0.4611, 0.1394, 0.4611, 0.1403, 0.3107, 0.14, 0.3035, 0.1393, 0.3808, 0.1397, 0.3844, 0.1412, 0.2428, 0.1409, 0.2324, 0.14, 0.3035, 0.1403, 0.3107, 0.1424, 0.1833, 0.1421, 0.17, 0.1409, 0.2324, 0.1412, 0.2428, 0.1437, 0.1344, 0.1435, 0.1188, 0.1421, 0.17, 0.1424, 0.1833, 0.1452, 0.09809, 0.1451, 0.08074, 0.1435, 0.1188, 0.1437, 0.1344, 0.1468, 0.07573, 0.1468, 0.05731, 0.1451, 0.08074, 0.1452, 0.09809, 0.1485, 0.06819, 0.1485, 0.0494, 0.1468, 0.05731, 0.1468, 0.07573, 0.15, 0.07574, 0.1502, 0.05732, 0.1485, 0.0494, 0.1485, 0.06819, 0.1515, 0.0981, 0.1517, 0.08075, 0.1502, 0.05732, 0.15, 0.07574, 0.1529, 0.1344, 0.1532, 0.1188, 0.1517, 0.08075, 0.1515, 0.0981, 0.1541, 0.1833, 0.1544, 0.17, 0.1532, 0.1188, 0.1529, 0.1344, 0.155, 0.2428, 0.1553, 0.2324, 0.1544, 0.17, 0.1541, 0.1833, 0.1556, 0.3108, 0.156, 0.3036, 0.1553, 0.2324, 0.155, 0.2428, 0.1559, 0.3845, 0.1563, 0.3808, 0.156, 0.3036, 0.1556, 0.3108, 0.1559, 0.4611, 0.1563, 0.4611, 0.1563, 0.3808, 0.1559, 0.3845, 0.1556, 0.5378, 0.156, 0.5414, 0.1563, 0.4611, 0.1559, 0.4611, 0.155, 0.6115, 0.1553, 0.6187, 0.156, 0.5414, 0.1556, 0.5378, 0.1541, 0.6794, 0.1544, 0.6899, 0.1553, 0.6187, 0.155, 0.6115, 0.1529, 0.739, 0.1532, 0.7522, 0.1544, 0.6899, 0.1541, 0.6794, 0.1515, 0.7878, 0.1517, 0.8034, 0.1532, 0.7522, 0.1529, 0.739, 0.15, 0.8241, 0.1502, 0.8415, 0.1517, 0.8034, 0.1515, 0.7878, 0.1485, 0.8465, 0.1485, 0.8649, 0.1502, 0.8415, 0.15, 0.8241, 0.1468, 0.854, 0.1468, 0.8728, 0.1485, 0.8649, 0.1485, 0.8465, 0.08423, 0.06942, 0.08714, 0.0697, 0.08994, 0.07055, 0.09251, 0.07193, 0.09477, 0.07378, 0.09662, 0.07604, 0.098, 0.07862, 0.09885, 0.08141, 0.09914, 0.08432, 0.09885, 0.08723, 0.098, 0.09002, 0.09662, 0.0926, 0.09477, 0.09486, 0.09251, 0.09671, 0.08994, 0.09809, 0.08714, 0.09894, 0.08423, 0.09922, 0.08133, 0.09894, 0.07853, 0.09809, 0.07595, 0.09671, 0.0737, 0.09486, 0.07184, 0.0926, 0.07047, 0.09002, 0.06962, 0.08723, 0.06933, 0.08432, 0.06962, 0.08141, 0.07047, 0.07862, 0.07184, 0.07604, 0.0737, 0.07378, 0.07595, 0.07193, 0.07853, 0.07055, 0.08133, 0.0697, 0.01539, 0.1128, 0.07047, 0.09002, 0.07184, 0.0926, 0.02228, 0.1257, 0.1587, 0.08432, 0.09914, 0.08432, 0.09885, 0.08141, 0.1573, 0.06978, 0.02228, 0.1257, 0.07184, 0.0926, 0.0737, 0.09486, 0.03155, 0.137, 0.1573, 0.06978, 0.09885, 0.08141, 0.098, 0.07862, 0.1531, 0.05581, 0.03155, 0.137, 0.0737, 0.09486, 0.07595, 0.09671, 0.04284, 0.1463, 0.1531, 0.05581, 0.098, 0.07862, 0.09662, 0.07604, 0.1462, 0.04292, 0.04284, 0.1463, 0.07595, 0.09671, 0.07853, 0.09809, 0.05572, 0.1532, 0.08423, 0.009809, 0.08423, 0.06942, 0.08133, 0.0697, 0.0697, 0.01124, 0.1462, 0.04292, 0.09662, 0.07604, 0.09477, 0.07378, 0.1369, 0.03163, 0.05572, 0.1532, 0.07853, 0.09809, 0.08133, 0.09894, 0.0697, 0.1574, 0.0697, 0.01124, 0.08133, 0.0697, 0.07853, 0.07055, 0.05572, 0.01548, 0.1369, 0.03163, 0.09477, 0.07378, 0.09251, 0.07193, 0.1256, 0.02237, 0.0697, 0.1574, 0.08133, 0.09894, 0.08423, 0.09922, 0.08423, 0.1588, 0.05572, 0.01548, 0.07853, 0.07055, 0.07595, 0.07193, 0.04284, 0.02237, 0.1256, 0.02237, 0.09251, 0.07193, 0.08994, 0.07055, 0.1127, 0.01548, 0.08423, 0.1588, 0.08423, 0.09922, 0.08714, 0.09894, 0.09877, 0.1574, 0.04284, 0.02237, 0.07595, 0.07193, 0.0737, 0.07378, 0.03155, 0.03163, 0.1127, 0.01548, 0.08994, 0.07055, 0.08714, 0.0697, 0.09877, 0.01124, 0.09877, 0.1574, 0.08714, 0.09894, 0.08994, 0.09809, 0.1127, 0.1532, 0.03155, 0.03163, 0.0737, 0.07378, 0.07184, 0.07604, 0.02228, 0.04292, 0.09877, 0.01124, 0.08714, 0.0697, 0.08423, 0.06942, 0.08423, 0.009809, 0.1127, 0.1532, 0.08994, 0.09809, 0.09251, 0.09671, 0.1256, 0.1463, 0.02228, 0.04292, 0.07184, 0.07604, 0.07047, 0.07862, 0.01539, 0.05581, 0.1256, 0.1463, 0.09251, 0.09671, 0.09477, 0.09486, 0.1369, 0.137, 0.01539, 0.05581, 0.07047, 0.07862, 0.06962, 0.08141, 0.01115, 0.06978, 0.1369, 0.137, 0.09477, 0.09486, 0.09662, 0.0926, 0.1462, 0.1257, 0.01115, 0.06978, 0.06962, 0.08141, 0.06933, 0.08432, 0.009722, 0.08432, 0.1462, 0.1257, 0.09662, 0.0926, 0.098, 0.09002, 0.1531, 0.1128, 0.009722, 0.08432, 0.06933, 0.08432, 0.06962, 0.08723, 0.01115, 0.09886, 0.1531, 0.1128, 0.098, 0.09002, 0.09885, 0.08723, 0.1573, 0.09886, 0.01115, 0.09886, 0.06962, 0.08723, 0.07047, 0.09002, 0.01539, 0.1128])
me_cube_008.materials.append(mat_buk)
me_cube_008.use_remesh_preserve_volume = False
me_cube_008.use_remesh_preserve_attributes = False
me_cube_008.use_mirror_vertex_groups = False
me_cube_008.update()

# ---- objects
ob_buk = bpy.data.objects.new('Buk', me_cube_008)

# ---- transforms, parenting, visibility, modifiers, constraints
ob_buk.location = (-3.203e-08, 3.646e-08, 0.0)
ob_buk.rotation_euler = (0.0, 0.7854, 0.0)
ob_buk.scale = (0.002358, 0.6488, 0.1123)
ob_buk.lineart.crease_threshold = 0.0

# ---- collection membership
col_collection.objects.link(ob_buk)

# ---- scene / render settings (as saved in the file)
scene.frame_start = 1; scene.frame_end = 250; scene.frame_set(1)
scene.render.engine = 'BLENDER_EEVEE_NEXT'
scene.cycles.use_denoising = False
scene.cycles.samples = 128
scene.cycles.sampling_pattern = 'TABULATED_SOBOL'
scene.cycles.use_adaptive_sampling = False
scene.cycles.use_light_tree = False
scene.view_settings.view_transform = 'Filmic'
bpy.context.view_layer.update()

# ---- added for rendering (the .blend has no active camera and no usable light): camera, sun
cam_auto = bpy.data.cameras.new('AutoCamera')
cam_auto.lens = 50.0
cam_auto.sensor_width = 36.0
cam_auto.clip_end = 1000.0
ob_auto_camera = bpy.data.objects.new('AutoCamera', cam_auto)
scene.collection.objects.link(ob_auto_camera)
ob_auto_camera.location = (5.49624, -6.69837, 4.39699)
ob_auto_camera.rotation_euler = (1.09748, -7.21219e-08, 0.694738)
scene.camera = ob_auto_camera
light_auto_sun = bpy.data.lights.new('AutoSun', 'SUN')
light_auto_sun.energy = 3.0
light_auto_sun.angle = 0.0523599
ob_auto_sun = bpy.data.objects.new('AutoSun', light_auto_sun)
scene.collection.objects.link(ob_auto_sun)
ob_auto_sun.rotation_euler = (0.872665, 0.174533, 0.523599)
bpy.context.view_layer.update()
